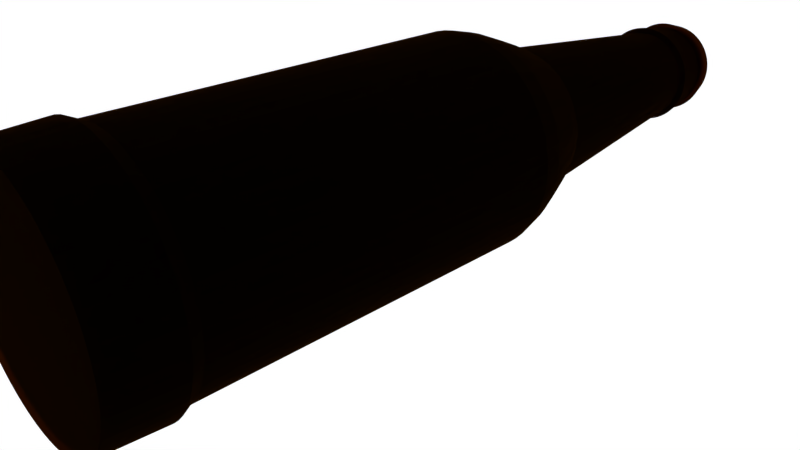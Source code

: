 # Source: beer_bottle.blend  (saved by Blender 2.75.0; exported with 4.5.12 LTS)
import bpy
from mathutils import Matrix  # noqa: F401  (used for matrix-valued properties, if any)

bpy.ops.wm.read_factory_settings(use_empty=True)
scene = bpy.context.scene
scene.name = 'Scene'

# ---- collections
col_collection_1 = bpy.data.collections.new('Collection 1'); scene.collection.children.link(col_collection_1)

# ---- materials (node trees are filled in below, after node groups)
mat_material = bpy.data.materials.new('Material')
mat_material.alpha_threshold = 0.0
mat_material.roughness = 0.5
mat_material.line_color = (0.0, 0.0, 0.0, 1.0)

# ---- material node trees
mat_material.use_nodes = True; mat_material.node_tree.nodes.clear()
_N = mat_material.node_tree.nodes; _L = mat_material.node_tree.links
n0 = _N.new('ShaderNodeOutputMaterial'); n0.name = 'Material Output'; n0.location = (710, 315)
n1 = _N.new('ShaderNodeBsdfGlass'); n1.name = 'Glass BSDF'; n1.location = (10, 300)
n1.distribution = 'BECKMANN'
n1.inputs[0].default_value = (0.1424, 0.04924, 0.002178, 1.0)
n1.inputs[1].default_value = 1.0
n1.inputs[2].default_value = 1.2
_L.new(n1.outputs[0], n0.inputs[0])
n0.is_active_output = True

# ---- world
world_world = bpy.data.worlds.new('World'); scene.world = world_world
world_world.use_nodes = True; world_world.node_tree.nodes.clear()
_N = world_world.node_tree.nodes; _L = world_world.node_tree.links
n0 = _N.new('ShaderNodeOutputWorld'); n0.name = 'World Output'; n0.location = (300, 300)
n1 = _N.new('ShaderNodeBackground'); n1.name = 'Background'; n1.location = (10, 300)
n1.inputs[0].default_value = (1.0, 1.0, 1.0, 1.0)
_L.new(n1.outputs[0], n0.inputs[0])
n0.is_active_output = True
world_world.color = (0.05088, 0.05088, 0.05088)
world_world.use_sun_shadow = False
world_world.sun_shadow_jitter_overblur = 0.0
world_world.cycles.sampling_method = 'MANUAL'
world_world.cycles.sample_map_resolution = 256

# ---- cameras
cam_camera = bpy.data.cameras.new('Camera')
cam_camera.clip_end = 100.0
cam_camera.lens = 35.0
cam_camera.sensor_width = 32.0
cam_camera.sensor_height = 18.0
cam_camera.ortho_scale = 7.314
cam_camera.dof.focus_distance = 0.0

# ---- lights
light_lamp = bpy.data.lights.new('Lamp', 'POINT')
light_lamp.transmission_factor = 0.0
light_lamp.cutoff_distance = 30.0
light_lamp.energy = 100.0
light_lamp.shadow_buffer_clip_start = 1.001
light_lamp.shadow_soft_size = 0.1
light_lamp.shadow_maximum_resolution = 0.006
light_lamp.use_absolute_resolution = True
light_lamp.cycles.use_multiple_importance_sampling = False

# ---- meshes
me_cylinder_002 = bpy.data.meshes.new('Cylinder.002')
me_cylinder_002.from_pydata([(-3.534e-07, 0.411, -3.479), (2.778e-08, 1.047, 1.36), (0.04029, 0.409, -3.479), (0.1026, 1.042, 1.36), (0.08019, 0.4031, -3.479), (0.2042, 1.027, 1.36), (0.1193, 0.3933, -3.479), (0.3038, 1.002, 1.36), (0.1573, 0.3797, -3.479), (0.4005, 0.967, 1.36), (0.1938, 0.3625, -3.479), (0.4934, 0.9231, 1.36), (0.2284, 0.3418, -3.479), (0.5815, 0.8703, 1.36), (0.2608, 0.3177, -3.479), (0.664, 0.8091, 1.36), (0.2906, 0.2906, -3.479), (0.7401, 0.7401, 1.36), (0.3177, 0.2608, -3.479), (0.8091, 0.664, 1.36), (0.3418, 0.2284, -3.479), (0.8703, 0.5815, 1.36), (0.3625, 0.1938, -3.479), (0.9231, 0.4934, 1.36), (0.3797, 0.1573, -3.479), (0.967, 0.4005, 1.36), (0.3933, 0.1193, -3.479), (1.002, 0.3038, 1.36), (0.4031, 0.08019, -3.479), (1.027, 0.2042, 1.36), (0.409, 0.04029, -3.479), (1.042, 0.1026, 1.36), (0.411, 7.821e-08, -3.479), (1.047, -2.012e-07, 1.36), (0.409, -0.04029, -3.479), (1.042, -0.1026, 1.36), (0.4031, -0.08019, -3.479), (1.027, -0.2042, 1.36), (0.3933, -0.1193, -3.479), (1.002, -0.3038, 1.36), (0.3797, -0.1573, -3.479), (0.967, -0.4005, 1.36), (0.3625, -0.1938, -3.479), (0.9231, -0.4934, 1.36), (0.3418, -0.2284, -3.479), (0.8703, -0.5815, 1.36), (0.3177, -0.2608, -3.479), (0.8091, -0.664, 1.36), (0.2906, -0.2906, -3.479), (0.7401, -0.7401, 1.36), (0.2608, -0.3177, -3.479), (0.664, -0.8091, 1.36), (0.2284, -0.3418, -3.479), (0.5815, -0.8703, 1.36), (0.1938, -0.3625, -3.479), (0.4934, -0.9231, 1.36), (0.1573, -0.3797, -3.479), (0.4005, -0.967, 1.36), (0.1193, -0.3933, -3.479), (0.3038, -1.002, 1.36), (0.08019, -0.4031, -3.479), (0.2042, -1.027, 1.36), (0.04029, -0.409, -3.479), (0.1026, -1.042, 1.36), (-6.833e-07, -0.411, -3.479), (-8.123e-07, -1.047, 1.36), (-0.04029, -0.409, -3.479), (-0.1026, -1.042, 1.36), (-0.08019, -0.4031, -3.479), (-0.2042, -1.027, 1.36), (-0.1193, -0.3933, -3.479), (-0.3038, -1.002, 1.36), (-0.1573, -0.3797, -3.479), (-0.4005, -0.967, 1.36), (-0.1938, -0.3625, -3.479), (-0.4934, -0.9231, 1.36), (-0.2284, -0.3418, -3.479), (-0.5815, -0.8703, 1.36), (-0.2608, -0.3177, -3.479), (-0.664, -0.8091, 1.36), (-0.2906, -0.2906, -3.479), (-0.7401, -0.7401, 1.36), (-0.3177, -0.2608, -3.479), (-0.8091, -0.664, 1.36), (-0.3418, -0.2284, -3.479), (-0.8703, -0.5815, 1.36), (-0.3625, -0.1938, -3.479), (-0.9231, -0.4934, 1.36), (-0.3797, -0.1573, -3.479), (-0.967, -0.4005, 1.36), (-0.3933, -0.1193, -3.479), (-1.002, -0.3038, 1.36), (-0.4031, -0.08019, -3.479), (-1.027, -0.2042, 1.36), (-0.409, -0.04029, -3.479), (-1.042, -0.1026, 1.36), (-0.411, -4.592e-08, -3.479), (-1.047, -5.173e-07, 1.36), (-0.409, 0.04029, -3.479), (-1.042, 0.1026, 1.36), (-0.4031, 0.08019, -3.479), (-1.027, 0.2042, 1.36), (-0.3933, 0.1193, -3.479), (-1.002, 0.3038, 1.36), (-0.3797, 0.1573, -3.479), (-0.967, 0.4005, 1.36), (-0.3625, 0.1938, -3.479), (-0.9231, 0.4934, 1.36), (-0.3418, 0.2284, -3.479), (-0.8703, 0.5815, 1.36), (-0.3177, 0.2608, -3.479), (-0.8091, 0.664, 1.36), (-0.2906, 0.2906, -3.479), (-0.7401, 0.7401, 1.36), (-0.2608, 0.3177, -3.479), (-0.664, 0.8091, 1.36), (-0.2284, 0.3418, -3.479), (-0.5815, 0.8702, 1.36), (-0.1938, 0.3625, -3.479), (-0.4934, 0.9231, 1.36), (-0.1573, 0.3797, -3.479), (-0.4005, 0.967, 1.36), (-0.1193, 0.3933, -3.479), (-0.3038, 1.002, 1.36), (-0.08019, 0.4031, -3.479), (-0.2042, 1.027, 1.36), (-0.04029, 0.409, -3.479), (-0.1026, 1.042, 1.36), (4.25e-10, 1.002, 0.9633), (0.09823, 0.9974, 0.9633), (0.1955, 0.9829, 0.9633), (0.2909, 0.959, 0.9633), (0.3835, 0.9259, 0.9633), (0.4724, 0.8839, 0.9633), (0.5568, 0.8333, 0.9633), (0.6358, 0.7747, 0.9633), (0.7087, 0.7087, 0.9633), (0.7747, 0.6358, 0.9633), (0.8333, 0.5568, 0.9633), (0.8839, 0.4724, 0.9633), (0.9259, 0.3835, 0.9633), (0.959, 0.2909, 0.9633), (0.9829, 0.1955, 0.9633), (0.9974, 0.09823, 0.9633), (1.002, -1.992e-07, 0.9633), (0.9974, -0.09823, 0.9633), (0.9829, -0.1955, 0.9633), (0.959, -0.2909, 0.9633), (0.9259, -0.3835, 0.9633), (0.8839, -0.4724, 0.9633), (0.8333, -0.5568, 0.9633), (0.7747, -0.6358, 0.9633), (0.7087, -0.7087, 0.9633), (0.6358, -0.7747, 0.9633), (0.5568, -0.8333, 0.9633), (0.4724, -0.8839, 0.9633), (0.3835, -0.9259, 0.9633), (0.2909, -0.959, 0.9633), (0.1955, -0.9829, 0.9633), (0.09823, -0.9974, 0.9633), (-8.04e-07, -1.002, 0.9633), (-0.09823, -0.9974, 0.9633), (-0.1955, -0.9829, 0.9633), (-0.2909, -0.959, 0.9633), (-0.3835, -0.9259, 0.9633), (-0.4724, -0.8839, 0.9633), (-0.5568, -0.8333, 0.9633), (-0.6358, -0.7747, 0.9633), (-0.7087, -0.7087, 0.9633), (-0.7747, -0.6358, 0.9633), (-0.8333, -0.5568, 0.9633), (-0.8839, -0.4724, 0.9633), (-0.9259, -0.3835, 0.9633), (-0.959, -0.2909, 0.9633), (-0.9829, -0.1955, 0.9633), (-0.9974, -0.09823, 0.9633), (-1.002, -5.019e-07, 0.9633), (-0.9974, 0.09823, 0.9633), (-0.9829, 0.1955, 0.9633), (-0.959, 0.2909, 0.9633), (-0.9259, 0.3835, 0.9633), (-0.8839, 0.4724, 0.9633), (-0.8333, 0.5568, 0.9633), (-0.7747, 0.6358, 0.9633), (-0.7087, 0.7087, 0.9633), (-0.6358, 0.7747, 0.9633), (-0.5568, 0.8333, 0.9633), (-0.4724, 0.8838, 0.9633), (-0.3835, 0.9259, 0.9633), (-0.2909, 0.959, 0.9633), (-0.1955, 0.9829, 0.9633), (-0.09824, 0.9974, 0.9633), (3.661e-08, 1.062, 1.037), (0.1041, 1.057, 1.037), (0.2072, 1.042, 1.037), (0.3083, 1.016, 1.037), (0.4065, 0.9813, 1.037), (0.5007, 0.9367, 1.037), (0.5901, 0.8831, 1.037), (0.6738, 0.821, 1.037), (0.751, 0.751, 1.037), (0.821, 0.6738, 1.037), (0.8831, 0.5901, 1.037), (0.9367, 0.5007, 1.037), (0.9813, 0.4065, 1.037), (1.016, 0.3083, 1.037), (1.042, 0.2072, 1.037), (1.057, 0.1041, 1.037), (1.062, -1.938e-07, 1.037), (1.057, -0.1041, 1.037), (1.042, -0.2072, 1.037), (1.016, -0.3083, 1.037), (0.9813, -0.4065, 1.037), (0.9367, -0.5007, 1.037), (0.8831, -0.5901, 1.037), (0.821, -0.6738, 1.037), (0.751, -0.751, 1.037), (0.6738, -0.821, 1.037), (0.5901, -0.8831, 1.037), (0.5007, -0.9367, 1.037), (0.4065, -0.9813, 1.037), (0.3083, -1.016, 1.037), (0.2072, -1.042, 1.037), (0.1041, -1.057, 1.037), (-8.159e-07, -1.062, 1.037), (-0.1041, -1.057, 1.037), (-0.2072, -1.042, 1.037), (-0.3083, -1.016, 1.037), (-0.4065, -0.9813, 1.037), (-0.5007, -0.9367, 1.037), (-0.5901, -0.8831, 1.037), (-0.6738, -0.821, 1.037), (-0.751, -0.751, 1.037), (-0.821, -0.6738, 1.037), (-0.8831, -0.5901, 1.037), (-0.9367, -0.5007, 1.037), (-0.9813, -0.4065, 1.037), (-1.016, -0.3083, 1.037), (-1.042, -0.2072, 1.037), (-1.057, -0.1041, 1.037), (-1.062, -5.145e-07, 1.037), (-1.057, 0.1041, 1.037), (-1.042, 0.2072, 1.037), (-1.016, 0.3083, 1.037), (-0.9813, 0.4065, 1.037), (-0.9367, 0.5007, 1.037), (-0.8831, 0.5901, 1.037), (-0.821, 0.6738, 1.037), (-0.751, 0.751, 1.037), (-0.6738, 0.821, 1.037), (-0.5901, 0.8831, 1.037), (-0.5007, 0.9367, 1.037), (-0.4065, 0.9813, 1.037), (-0.3083, 1.016, 1.037), (-0.2072, 1.042, 1.037), (-0.1041, 1.057, 1.037), (0.07457, 0.7572, -1.582), (0.1484, 0.7462, -1.582), (0.2209, 0.7281, -1.582), (0.2912, 0.7029, -1.582), (0.3587, 0.671, -1.582), (0.4227, 0.6326, -1.582), (0.4827, 0.5881, -1.582), (0.538, 0.538, -1.582), (0.5881, 0.4827, -1.582), (0.6326, 0.4227, -1.582), (0.671, 0.3587, -1.582), (0.7029, 0.2912, -1.582), (0.7281, 0.2209, -1.582), (0.7462, 0.1484, -1.582), (0.7572, 0.07457, -1.582), (0.7608, -9.803e-08, -1.582), (0.7572, -0.07457, -1.582), (0.7462, -0.1484, -1.582), (0.7281, -0.2209, -1.582), (0.7029, -0.2912, -1.582), (0.671, -0.3587, -1.582), (0.6326, -0.4227, -1.582), (0.5881, -0.4827, -1.582), (0.538, -0.538, -1.582), (0.4827, -0.5881, -1.582), (0.4227, -0.6326, -1.582), (0.3587, -0.671, -1.582), (0.2912, -0.7029, -1.582), (0.2209, -0.7281, -1.582), (0.1484, -0.7462, -1.582), (0.07457, -0.7572, -1.582), (-7.518e-07, -0.7608, -1.582), (-0.07458, -0.7572, -1.582), (-0.1484, -0.7462, -1.582), (-0.2209, -0.7281, -1.582), (-0.2912, -0.7029, -1.582), (-0.3587, -0.671, -1.582), (-0.4227, -0.6326, -1.582), (-0.4827, -0.5881, -1.582), (-0.538, -0.538, -1.582), (-0.5881, -0.4827, -1.582), (-0.6326, -0.4227, -1.582), (-0.671, -0.3587, -1.582), (-0.7029, -0.2912, -1.582), (-0.7281, -0.2209, -1.582), (-0.7462, -0.1484, -1.582), (-0.7572, -0.07457, -1.582), (-0.7608, -3.278e-07, -1.582), (-0.7572, 0.07457, -1.582), (-0.7462, 0.1484, -1.582), (-0.7281, 0.2209, -1.582), (-0.7029, 0.2912, -1.582), (-0.671, 0.3587, -1.582), (-0.6326, 0.4227, -1.582), (-0.5881, 0.4827, -1.582), (-0.538, 0.538, -1.582), (-0.4827, 0.5881, -1.582), (-0.4227, 0.6326, -1.582), (-0.3587, 0.671, -1.582), (-0.2912, 0.7029, -1.582), (-0.2209, 0.7281, -1.582), (-0.1484, 0.7462, -1.582), (-0.07458, 0.7572, -1.582), (-1.411e-07, 0.7608, -1.582), (-8.369e-08, 0.8479, -1.446), (0.08311, 0.8438, -1.446), (0.1654, 0.8316, -1.446), (0.2461, 0.8114, -1.446), (0.3245, 0.7834, -1.446), (0.3997, 0.7478, -1.446), (0.4711, 0.705, -1.446), (0.5379, 0.6554, -1.446), (0.5996, 0.5996, -1.446), (0.6554, 0.5379, -1.446), (0.705, 0.4711, -1.446), (0.7478, 0.3997, -1.446), (0.7834, 0.3245, -1.446), (0.8114, 0.2461, -1.446), (0.8316, 0.1654, -1.446), (0.8438, 0.08311, -1.446), (0.8479, -9.997e-08, -1.446), (0.8438, -0.08311, -1.446), (0.8316, -0.1654, -1.446), (0.8114, -0.2461, -1.446), (0.7834, -0.3245, -1.446), (0.7478, -0.3997, -1.446), (0.705, -0.4711, -1.446), (0.6554, -0.5379, -1.446), (0.5996, -0.5996, -1.446), (0.5379, -0.6554, -1.446), (0.4711, -0.705, -1.446), (0.3997, -0.7478, -1.446), (0.3245, -0.7834, -1.446), (0.2461, -0.8114, -1.446), (0.1654, -0.8316, -1.446), (0.08311, -0.8438, -1.446), (-7.643e-07, -0.8479, -1.446), (-0.08311, -0.8438, -1.446), (-0.1654, -0.8316, -1.446), (-0.2461, -0.8114, -1.446), (-0.3245, -0.7834, -1.446), (-0.3997, -0.7478, -1.446), (-0.4711, -0.705, -1.446), (-0.5379, -0.6554, -1.446), (-0.5996, -0.5996, -1.446), (-0.6554, -0.5379, -1.446), (-0.705, -0.4711, -1.446), (-0.7478, -0.3997, -1.446), (-0.7834, -0.3245, -1.446), (-0.8114, -0.2461, -1.446), (-0.8316, -0.1654, -1.446), (-0.8438, -0.08311, -1.446), (-0.8479, -3.56e-07, -1.446), (-0.8438, 0.08311, -1.446), (-0.8316, 0.1654, -1.446), (-0.8114, 0.2461, -1.446), (-0.7834, 0.3245, -1.446), (-0.7478, 0.3997, -1.446), (-0.705, 0.4711, -1.446), (-0.6554, 0.5379, -1.446), (-0.5996, 0.5996, -1.446), (-0.5379, 0.6554, -1.446), (-0.4711, 0.705, -1.446), (-0.3997, 0.7478, -1.446), (-0.3245, 0.7834, -1.446), (-0.2461, 0.8114, -1.446), (-0.1654, 0.8316, -1.446), (-0.08311, 0.8438, -1.446), (-3.411e-08, 0.926, -1.318), (0.09077, 0.9216, -1.318), (0.1807, 0.9082, -1.318), (0.2688, 0.8862, -1.318), (0.3544, 0.8555, -1.318), (0.4365, 0.8167, -1.318), (0.5145, 0.77, -1.318), (0.5875, 0.7158, -1.318), (0.6548, 0.6548, -1.318), (0.7158, 0.5875, -1.318), (0.77, 0.5145, -1.318), (0.8167, 0.4365, -1.318), (0.8555, 0.3544, -1.318), (0.8862, 0.2688, -1.318), (0.9082, 0.1807, -1.318), (0.9216, 0.09077, -1.318), (0.926, -1.006e-07, -1.318), (0.9216, -0.09077, -1.318), (0.9082, -0.1807, -1.318), (0.8862, -0.2688, -1.318), (0.8555, -0.3544, -1.318), (0.8167, -0.4365, -1.318), (0.77, -0.5145, -1.318), (0.7158, -0.5875, -1.318), (0.6548, -0.6548, -1.318), (0.5875, -0.7158, -1.318), (0.5145, -0.77, -1.318), (0.4365, -0.8167, -1.318), (0.3544, -0.8555, -1.318), (0.2688, -0.8862, -1.318), (0.1807, -0.9082, -1.318), (0.09077, -0.9216, -1.318), (-7.774e-07, -0.926, -1.318), (-0.09077, -0.9216, -1.318), (-0.1807, -0.9082, -1.318), (-0.2688, -0.8862, -1.318), (-0.3544, -0.8555, -1.318), (-0.4365, -0.8167, -1.318), (-0.5145, -0.77, -1.318), (-0.5875, -0.7158, -1.318), (-0.6548, -0.6548, -1.318), (-0.7158, -0.5875, -1.318), (-0.77, -0.5145, -1.318), (-0.8167, -0.4365, -1.318), (-0.8555, -0.3544, -1.318), (-0.8862, -0.2688, -1.318), (-0.9082, -0.1807, -1.318), (-0.9216, -0.09077, -1.318), (-0.926, -3.803e-07, -1.318), (-0.9216, 0.09077, -1.318), (-0.9082, 0.1807, -1.318), (-0.8862, 0.2688, -1.318), (-0.8555, 0.3544, -1.318), (-0.8167, 0.4365, -1.318), (-0.77, 0.5145, -1.318), (-0.7158, 0.5875, -1.318), (-0.6548, 0.6548, -1.318), (-0.5875, 0.7158, -1.318), (-0.5145, 0.77, -1.318), (-0.4365, 0.8167, -1.318), (-0.3544, 0.8555, -1.318), (-0.2688, 0.8862, -1.318), (-0.1807, 0.9082, -1.318), (-0.09077, 0.9216, -1.318), (-6.382e-09, 0.9767, -1.189), (0.09573, 0.972, -1.189), (0.1905, 0.9579, -1.189), (0.2835, 0.9346, -1.189), (0.3738, 0.9023, -1.189), (0.4604, 0.8613, -1.189), (0.5426, 0.8121, -1.189), (0.6196, 0.755, -1.189), (0.6906, 0.6906, -1.189), (0.755, 0.6196, -1.189), (0.8121, 0.5426, -1.189), (0.8613, 0.4604, -1.189), (0.9023, 0.3738, -1.189), (0.9346, 0.2835, -1.189), (0.9579, 0.1905, -1.189), (0.972, 0.09573, -1.189), (0.9767, -1.051e-07, -1.189), (0.972, -0.09573, -1.189), (0.9579, -0.1905, -1.189), (0.9346, -0.2835, -1.189), (0.9023, -0.3738, -1.189), (0.8613, -0.4604, -1.189), (0.8121, -0.5426, -1.189), (0.755, -0.6196, -1.189), (0.6906, -0.6906, -1.189), (0.6196, -0.755, -1.189), (0.5426, -0.8121, -1.189), (0.4604, -0.8613, -1.189), (0.3738, -0.9023, -1.189), (0.2835, -0.9346, -1.189), (0.1905, -0.9579, -1.189), (0.09573, -0.972, -1.189), (-7.903e-07, -0.9767, -1.189), (-0.09573, -0.972, -1.189), (-0.1905, -0.9579, -1.189), (-0.2835, -0.9346, -1.189), (-0.3738, -0.9023, -1.189), (-0.4604, -0.8613, -1.189), (-0.5426, -0.8121, -1.189), (-0.6196, -0.755, -1.189), (-0.6906, -0.6906, -1.189), (-0.755, -0.6196, -1.189), (-0.8121, -0.5426, -1.189), (-0.8613, -0.4604, -1.189), (-0.9023, -0.3738, -1.189), (-0.9346, -0.2835, -1.189), (-0.9579, -0.1905, -1.189), (-0.972, -0.09573, -1.189), (-0.9767, -4.001e-07, -1.189), (-0.972, 0.09573, -1.189), (-0.9579, 0.1905, -1.189), (-0.9346, 0.2835, -1.189), (-0.9023, 0.3738, -1.189), (-0.8613, 0.4604, -1.189), (-0.8121, 0.5426, -1.189), (-0.755, 0.6196, -1.189), (-0.6906, 0.6906, -1.189), (-0.6196, 0.755, -1.189), (-0.5426, 0.8121, -1.189), (-0.4604, 0.8613, -1.189), (-0.3738, 0.9023, -1.189), (-0.2835, 0.9346, -1.189), (-0.1905, 0.9579, -1.189), (-0.09573, 0.972, -1.189), (0.06459, 0.6558, -1.715), (0.1286, 0.6463, -1.715), (0.1913, 0.6306, -1.715), (0.2522, 0.6088, -1.715), (0.3107, 0.5812, -1.715), (0.3661, 0.5479, -1.715), (0.4181, 0.5094, -1.715), (0.466, 0.466, -1.715), (0.5094, 0.4181, -1.715), (0.5479, 0.3661, -1.715), (0.5812, 0.3107, -1.715), (0.6088, 0.2522, -1.715), (0.6306, 0.1913, -1.715), (0.6463, 0.1286, -1.715), (0.6558, 0.06459, -1.715), (0.659, -9.894e-08, -1.715), (0.6558, -0.06459, -1.715), (0.6463, -0.1286, -1.715), (0.6306, -0.1913, -1.715), (0.6088, -0.2522, -1.715), (0.5812, -0.3107, -1.715), (0.5479, -0.3661, -1.715), (0.5094, -0.4181, -1.715), (0.466, -0.466, -1.715), (0.4181, -0.5094, -1.715), (0.3661, -0.5479, -1.715), (0.3107, -0.5812, -1.715), (0.2522, -0.6088, -1.715), (0.1913, -0.6306, -1.715), (0.1286, -0.6463, -1.715), (0.06459, -0.6558, -1.715), (-7.321e-07, -0.659, -1.715), (-0.06459, -0.6558, -1.715), (-0.1286, -0.6463, -1.715), (-0.1913, -0.6306, -1.715), (-0.2522, -0.6088, -1.715), (-0.3107, -0.5812, -1.715), (-0.3661, -0.5479, -1.715), (-0.4181, -0.5094, -1.715), (-0.466, -0.466, -1.715), (-0.5094, -0.4181, -1.715), (-0.5479, -0.3661, -1.715), (-0.5812, -0.3107, -1.715), (-0.6088, -0.2522, -1.715), (-0.6306, -0.1913, -1.715), (-0.6463, -0.1286, -1.715), (-0.6558, -0.06459, -1.715), (-0.659, -2.98e-07, -1.715), (-0.6558, 0.06459, -1.715), (-0.6463, 0.1286, -1.715), (-0.6306, 0.1913, -1.715), (-0.6088, 0.2522, -1.715), (-0.5812, 0.3107, -1.715), (-0.5479, 0.3661, -1.715), (-0.5094, 0.4181, -1.715), (-0.466, 0.466, -1.715), (-0.4181, 0.5094, -1.715), (-0.3661, 0.5479, -1.715), (-0.3107, 0.5812, -1.715), (-0.2522, 0.6088, -1.715), (-0.1913, 0.6306, -1.715), (-0.1286, 0.6463, -1.715), (-0.0646, 0.6558, -1.715), (-2.031e-07, 0.659, -1.715), (0.04159, 0.4223, -3.124), (0.08279, 0.4162, -3.124), (0.1232, 0.4061, -3.124), (0.1624, 0.3921, -3.124), (0.2, 0.3742, -3.124), (0.2358, 0.3528, -3.124), (0.2692, 0.328, -3.124), (0.3001, 0.3001, -3.124), (0.328, 0.2692, -3.124), (0.3528, 0.2358, -3.124), (0.3742, 0.2, -3.124), (0.3921, 0.1624, -3.124), (0.4061, 0.1232, -3.124), (0.4162, 0.08279, -3.124), (0.4223, 0.04159, -3.124), (0.4244, 3.77e-08, -3.124), (0.4223, -0.04159, -3.124), (0.4162, -0.08279, -3.124), (0.4061, -0.1232, -3.124), (0.3921, -0.1624, -3.124), (0.3742, -0.2, -3.124), (0.3528, -0.2358, -3.124), (0.328, -0.2692, -3.124), (0.3001, -0.3001, -3.124), (0.2692, -0.328, -3.124), (0.2358, -0.3528, -3.124), (0.2, -0.3742, -3.124), (0.1624, -0.3921, -3.124), (0.1232, -0.4061, -3.124), (0.08279, -0.4162, -3.124), (0.04159, -0.4223, -3.124), (-6.859e-07, -0.4244, -3.124), (-0.04159, -0.4223, -3.124), (-0.08279, -0.4162, -3.124), (-0.1232, -0.4061, -3.124), (-0.1624, -0.3921, -3.124), (-0.2, -0.3742, -3.124), (-0.2358, -0.3528, -3.124), (-0.2692, -0.328, -3.124), (-0.3001, -0.3001, -3.124), (-0.328, -0.2692, -3.124), (-0.3528, -0.2358, -3.124), (-0.3742, -0.2, -3.124), (-0.3921, -0.1624, -3.124), (-0.4061, -0.1232, -3.124), (-0.4162, -0.08279, -3.124), (-0.4223, -0.04159, -3.124), (-0.4244, -9.045e-08, -3.124), (-0.4223, 0.04159, -3.124), (-0.4162, 0.08279, -3.124), (-0.4061, 0.1232, -3.124), (-0.3921, 0.1624, -3.124), (-0.3743, 0.2, -3.124), (-0.3528, 0.2358, -3.124), (-0.328, 0.2692, -3.124), (-0.3001, 0.3001, -3.124), (-0.2692, 0.328, -3.124), (-0.2358, 0.3528, -3.124), (-0.2, 0.3742, -3.124), (-0.1624, 0.3921, -3.124), (-0.1232, 0.4061, -3.124), (-0.08279, 0.4162, -3.124), (-0.0416, 0.4223, -3.124), (-3.453e-07, 0.4244, -3.124), (0.046, 0.4671, -3.15), (0.09156, 0.4603, -3.15), (0.1362, 0.4491, -3.15), (0.1796, 0.4336, -3.15), (0.2212, 0.4139, -3.15), (0.2607, 0.3902, -3.15), (0.2977, 0.3628, -3.15), (0.3319, 0.3319, -3.15), (0.3628, 0.2977, -3.15), (0.3902, 0.2607, -3.15), (0.4139, 0.2212, -3.15), (0.4336, 0.1796, -3.15), (0.4491, 0.1362, -3.15), (0.4603, 0.09156, -3.15), (0.4671, 0.046, -3.15), (0.4693, 4.458e-08, -3.15), (0.4671, -0.046, -3.15), (0.4603, -0.09156, -3.15), (0.4491, -0.1362, -3.15), (0.4336, -0.1796, -3.15), (0.4139, -0.2212, -3.15), (0.3902, -0.2607, -3.15), (0.3628, -0.2977, -3.15), (0.3319, -0.3319, -3.15), (0.2977, -0.3628, -3.15), (0.2607, -0.3902, -3.15), (0.2212, -0.4139, -3.15), (0.1796, -0.4336, -3.15), (0.1362, -0.4491, -3.15), (0.09156, -0.4603, -3.15), (0.046, -0.4671, -3.15), (-6.937e-07, -0.4693, -3.15), (-0.046, -0.4671, -3.15), (-0.09156, -0.4603, -3.15), (-0.1362, -0.4491, -3.15), (-0.1796, -0.4336, -3.15), (-0.2212, -0.4139, -3.15), (-0.2607, -0.3902, -3.15), (-0.2977, -0.3628, -3.15), (-0.3319, -0.3319, -3.15), (-0.3628, -0.2977, -3.15), (-0.3902, -0.2607, -3.15), (-0.4139, -0.2212, -3.15), (-0.4336, -0.1796, -3.15), (-0.4491, -0.1362, -3.15), (-0.4603, -0.09156, -3.15), (-0.4671, -0.046, -3.15), (-0.4693, -9.716e-08, -3.15), (-0.4671, 0.046, -3.15), (-0.4603, 0.09156, -3.15), (-0.4491, 0.1362, -3.15), (-0.4336, 0.1796, -3.15), (-0.4139, 0.2212, -3.15), (-0.3902, 0.2607, -3.15), (-0.3628, 0.2977, -3.15), (-0.3319, 0.3319, -3.15), (-0.2977, 0.3628, -3.15), (-0.2607, 0.3902, -3.15), (-0.2212, 0.4139, -3.15), (-0.1796, 0.4336, -3.15), (-0.1362, 0.4491, -3.15), (-0.09156, 0.4603, -3.15), (-0.046, 0.4671, -3.15), (-3.17e-07, 0.4693, -3.15), (0.04005, 0.4066, -3.387), (0.07971, 0.4008, -3.387), (0.1186, 0.391, -3.387), (0.1564, 0.3775, -3.387), (0.1926, 0.3604, -3.387), (0.227, 0.3397, -3.387), (0.2592, 0.3159, -3.387), (0.2889, 0.2889, -3.387), (0.3159, 0.2592, -3.387), (0.3397, 0.227, -3.387), (0.3604, 0.1926, -3.387), (0.3775, 0.1564, -3.387), (0.391, 0.1186, -3.387), (0.4008, 0.07971, -3.387), (0.4066, 0.04005, -3.387), (0.4086, 6.744e-08, -3.387), (0.4066, -0.04005, -3.387), (0.4008, -0.07971, -3.387), (0.391, -0.1186, -3.387), (0.3775, -0.1564, -3.387), (0.3604, -0.1926, -3.387), (0.3397, -0.227, -3.387), (0.3159, -0.2592, -3.387), (0.2889, -0.2889, -3.387), (0.2592, -0.3159, -3.387), (0.227, -0.3397, -3.387), (0.1926, -0.3604, -3.387), (0.1564, -0.3775, -3.387), (0.1186, -0.391, -3.387), (0.07971, -0.4008, -3.387), (0.04005, -0.4066, -3.387), (-6.827e-07, -0.4086, -3.387), (-0.04005, -0.4066, -3.387), (-0.07972, -0.4008, -3.387), (-0.1186, -0.391, -3.387), (-0.1564, -0.3775, -3.387), (-0.1926, -0.3604, -3.387), (-0.227, -0.3397, -3.387), (-0.2592, -0.3159, -3.387), (-0.2889, -0.2889, -3.387), (-0.3159, -0.2592, -3.387), (-0.3397, -0.227, -3.387), (-0.3604, -0.1926, -3.387), (-0.3775, -0.1564, -3.387), (-0.391, -0.1186, -3.387), (-0.4008, -0.07971, -3.387), (-0.4066, -0.04005, -3.387), (-0.4086, -5.596e-08, -3.387), (-0.4066, 0.04005, -3.387), (-0.4008, 0.07971, -3.387), (-0.391, 0.1186, -3.387), (-0.3775, 0.1564, -3.387), (-0.3604, 0.1926, -3.387), (-0.3397, 0.227, -3.387), (-0.3159, 0.2592, -3.387), (-0.2889, 0.2889, -3.387), (-0.2592, 0.3159, -3.387), (-0.227, 0.3397, -3.387), (-0.1926, 0.3604, -3.387), (-0.1564, 0.3775, -3.387), (-0.1186, 0.391, -3.387), (-0.07972, 0.4008, -3.387), (-0.04005, 0.4066, -3.387), (-3.547e-07, 0.4086, -3.387), (0.04364, 0.4431, -3.412), (0.08686, 0.4367, -3.412), (0.1292, 0.426, -3.412), (0.1704, 0.4113, -3.412), (0.2099, 0.3926, -3.412), (0.2473, 0.3702, -3.412), (0.2824, 0.3442, -3.412), (0.3148, 0.3148, -3.412), (0.3442, 0.2824, -3.412), (0.3702, 0.2473, -3.412), (0.3926, 0.2099, -3.412), (0.4113, 0.1704, -3.412), (0.426, 0.1292, -3.412), (0.4367, 0.08686, -3.412), (0.4431, 0.04364, -3.412), (0.4452, 7.4e-08, -3.412), (0.4431, -0.04364, -3.412), (0.4367, -0.08686, -3.412), (0.426, -0.1292, -3.412), (0.4113, -0.1704, -3.412), (0.3926, -0.2099, -3.412), (0.3702, -0.2473, -3.412), (0.3442, -0.2824, -3.412), (0.3148, -0.3148, -3.412), (0.2824, -0.3442, -3.412), (0.2473, -0.3702, -3.412), (0.2099, -0.3926, -3.412), (0.1704, -0.4113, -3.412), (0.1292, -0.426, -3.412), (0.08686, -0.4367, -3.412), (0.04364, -0.4431, -3.412), (-6.867e-07, -0.4452, -3.412), (-0.04364, -0.4431, -3.412), (-0.08686, -0.4367, -3.412), (-0.1292, -0.426, -3.412), (-0.1704, -0.4113, -3.412), (-0.2099, -0.3926, -3.412), (-0.2473, -0.3702, -3.412), (-0.2824, -0.3442, -3.412), (-0.3148, -0.3148, -3.412), (-0.3442, -0.2824, -3.412), (-0.3702, -0.2473, -3.412), (-0.3926, -0.2099, -3.412), (-0.4113, -0.1704, -3.412), (-0.426, -0.1292, -3.412), (-0.4367, -0.08686, -3.412), (-0.4431, -0.04364, -3.412), (-0.4452, -6.045e-08, -3.412), (-0.4431, 0.04364, -3.412), (-0.4367, 0.08686, -3.412), (-0.426, 0.1292, -3.412), (-0.4113, 0.1704, -3.412), (-0.3926, 0.2099, -3.412), (-0.3702, 0.2473, -3.412), (-0.3442, 0.2824, -3.412), (-0.3148, 0.3148, -3.412), (-0.2824, 0.3442, -3.412), (-0.2473, 0.3702, -3.412), (-0.2099, 0.3926, -3.412), (-0.1704, 0.4113, -3.412), (-0.1292, 0.426, -3.412), (-0.08686, 0.4367, -3.412), (-0.04364, 0.4431, -3.412), (-3.293e-07, 0.4452, -3.412), (-3.534e-07, 0.411, -3.479), (0.04029, 0.409, -3.479), (0.1026, 1.042, 1.36), (2.778e-08, 1.047, 1.36), (3.661e-08, 1.062, 1.037), (0.04364, 0.4431, -3.412), (0.08019, 0.4031, -3.479), (0.2042, 1.027, 1.36), (0.08686, 0.4367, -3.412), (0.1193, 0.3933, -3.479), (0.3038, 1.002, 1.36), (0.1292, 0.426, -3.412), (0.1573, 0.3797, -3.479), (0.4005, 0.967, 1.36), (0.1704, 0.4113, -3.412), (0.1938, 0.3625, -3.479), (0.4934, 0.9231, 1.36), (0.2099, 0.3926, -3.412), (0.2284, 0.3418, -3.479), (0.5815, 0.8703, 1.36), (0.2473, 0.3702, -3.412), (0.2608, 0.3177, -3.479), (0.664, 0.8091, 1.36), (0.2824, 0.3442, -3.412), (0.2906, 0.2906, -3.479), (0.7401, 0.7401, 1.36), (0.3148, 0.3148, -3.412), (0.3177, 0.2608, -3.479), (0.8091, 0.664, 1.36), (0.3442, 0.2824, -3.412), (0.3418, 0.2284, -3.479), (0.8703, 0.5815, 1.36), (0.3702, 0.2473, -3.412), (0.3625, 0.1938, -3.479), (0.9231, 0.4934, 1.36), (0.3926, 0.2099, -3.412), (0.3797, 0.1573, -3.479), (0.967, 0.4005, 1.36), (0.4113, 0.1704, -3.412), (0.3933, 0.1193, -3.479), (1.002, 0.3038, 1.36), (0.426, 0.1292, -3.412), (0.4031, 0.08019, -3.479), (1.027, 0.2042, 1.36), (0.4367, 0.08686, -3.412), (0.409, 0.04029, -3.479), (1.042, 0.1026, 1.36), (0.4431, 0.04364, -3.412), (0.411, 7.821e-08, -3.479), (1.047, -2.012e-07, 1.36), (0.4452, 7.4e-08, -3.412), (0.409, -0.04029, -3.479), (1.042, -0.1026, 1.36), (0.4431, -0.04364, -3.412), (0.4031, -0.08019, -3.479), (1.027, -0.2042, 1.36), (0.4367, -0.08686, -3.412), (0.3933, -0.1193, -3.479), (1.002, -0.3038, 1.36), (0.426, -0.1292, -3.412), (0.3797, -0.1573, -3.479), (0.967, -0.4005, 1.36), (0.4113, -0.1704, -3.412), (0.3625, -0.1938, -3.479), (0.9231, -0.4934, 1.36), (0.3926, -0.2099, -3.412), (0.3418, -0.2284, -3.479), (0.8703, -0.5815, 1.36), (0.3702, -0.2473, -3.412), (0.3177, -0.2608, -3.479), (0.8091, -0.664, 1.36), (0.3442, -0.2824, -3.412), (0.2906, -0.2906, -3.479), (0.7401, -0.7401, 1.36), (0.3148, -0.3148, -3.412), (0.2608, -0.3177, -3.479), (0.664, -0.8091, 1.36), (0.2824, -0.3442, -3.412), (0.2284, -0.3418, -3.479), (0.5815, -0.8703, 1.36), (0.2473, -0.3702, -3.412), (0.1938, -0.3625, -3.479), (0.4934, -0.9231, 1.36), (0.2099, -0.3926, -3.412), (0.1573, -0.3797, -3.479), (0.4005, -0.967, 1.36), (0.1704, -0.4113, -3.412), (0.1193, -0.3933, -3.479), (0.3038, -1.002, 1.36), (0.1292, -0.426, -3.412), (0.08019, -0.4031, -3.479), (0.2042, -1.027, 1.36), (0.08686, -0.4367, -3.412), (0.04029, -0.409, -3.479), (0.1026, -1.042, 1.36), (0.04364, -0.4431, -3.412), (-6.833e-07, -0.411, -3.479), (-8.123e-07, -1.047, 1.36), (-6.867e-07, -0.4452, -3.412), (-0.04029, -0.409, -3.479), (-0.1026, -1.042, 1.36), (-0.04364, -0.4431, -3.412), (-0.08019, -0.4031, -3.479), (-0.2042, -1.027, 1.36), (-0.08686, -0.4367, -3.412), (-0.1193, -0.3933, -3.479), (-0.3038, -1.002, 1.36), (-0.1292, -0.426, -3.412), (-0.1573, -0.3797, -3.479), (-0.4005, -0.967, 1.36), (-0.1704, -0.4113, -3.412), (-0.1938, -0.3625, -3.479), (-0.4934, -0.9231, 1.36), (-0.2099, -0.3926, -3.412), (-0.2284, -0.3418, -3.479), (-0.5815, -0.8703, 1.36), (-0.2473, -0.3702, -3.412), (-0.2608, -0.3177, -3.479), (-0.664, -0.8091, 1.36), (-0.2824, -0.3442, -3.412), (-0.2906, -0.2906, -3.479), (-0.7401, -0.7401, 1.36), (-0.3148, -0.3148, -3.412), (-0.3177, -0.2608, -3.479), (-0.8091, -0.664, 1.36), (-0.3442, -0.2824, -3.412), (-0.3418, -0.2284, -3.479), (-0.8703, -0.5815, 1.36), (-0.3702, -0.2473, -3.412), (-0.3625, -0.1938, -3.479), (-0.9231, -0.4934, 1.36), (-0.3926, -0.2099, -3.412), (-0.3797, -0.1573, -3.479), (-0.967, -0.4005, 1.36), (-0.4113, -0.1704, -3.412), (-0.3933, -0.1193, -3.479), (-1.002, -0.3038, 1.36), (-0.426, -0.1292, -3.412), (-0.4031, -0.08019, -3.479), (-1.027, -0.2042, 1.36), (-0.4367, -0.08686, -3.412), (-0.409, -0.04029, -3.479), (-1.042, -0.1026, 1.36), (-0.4431, -0.04364, -3.412), (-0.411, -4.592e-08, -3.479), (-1.047, -5.173e-07, 1.36), (-0.4452, -6.045e-08, -3.412), (-0.409, 0.04029, -3.479), (-1.042, 0.1026, 1.36), (-0.4431, 0.04364, -3.412), (-0.4031, 0.08019, -3.479), (-1.027, 0.2042, 1.36), (-0.4367, 0.08686, -3.412), (-0.3933, 0.1193, -3.479), (-1.002, 0.3038, 1.36), (-0.426, 0.1292, -3.412), (-0.3797, 0.1573, -3.479), (-0.967, 0.4005, 1.36), (-0.4113, 0.1704, -3.412), (-0.3625, 0.1938, -3.479), (-0.9231, 0.4934, 1.36), (-0.3926, 0.2099, -3.412), (-0.3418, 0.2284, -3.479), (-0.8703, 0.5815, 1.36), (-0.3702, 0.2473, -3.412), (-0.3177, 0.2608, -3.479), (-0.8091, 0.664, 1.36), (-0.3442, 0.2824, -3.412), (-0.2906, 0.2906, -3.479), (-0.7401, 0.7401, 1.36), (-0.3148, 0.3148, -3.412), (-0.2608, 0.3177, -3.479), (-0.664, 0.8091, 1.36), (-0.2824, 0.3442, -3.412), (-0.2284, 0.3418, -3.479), (-0.5815, 0.8702, 1.36), (-0.2473, 0.3702, -3.412), (-0.1938, 0.3625, -3.479), (-0.4934, 0.9231, 1.36), (-0.2099, 0.3926, -3.412), (-0.1573, 0.3797, -3.479), (-0.4005, 0.967, 1.36), (-0.1704, 0.4113, -3.412), (-0.1193, 0.3933, -3.479), (-0.3038, 1.002, 1.36), (-0.1292, 0.426, -3.412), (-0.08019, 0.4031, -3.479), (-0.2042, 1.027, 1.36), (-0.08686, 0.4367, -3.412), (-0.04029, 0.409, -3.479), (-0.1026, 1.042, 1.36), (-0.04364, 0.4431, -3.412), (-6.382e-09, 0.9767, -1.189), (4.25e-10, 1.002, 0.9633), (0.1041, 1.057, 1.037), (0.09823, 0.9974, 0.9633), (0.2072, 1.042, 1.037), (0.1955, 0.9829, 0.9633), (0.3083, 1.016, 1.037), (0.2909, 0.959, 0.9633), (0.4065, 0.9813, 1.037), (0.3835, 0.9259, 0.9633), (0.5007, 0.9367, 1.037), (0.4724, 0.8839, 0.9633), (0.5901, 0.8831, 1.037), (0.5568, 0.8333, 0.9633), (0.6738, 0.821, 1.037), (0.6358, 0.7747, 0.9633), (0.751, 0.751, 1.037), (0.7087, 0.7087, 0.9633), (0.821, 0.6738, 1.037), (0.7747, 0.6358, 0.9633), (0.8831, 0.5901, 1.037), (0.8333, 0.5568, 0.9633), (0.9367, 0.5007, 1.037), (0.8839, 0.4724, 0.9633), (0.9813, 0.4065, 1.037), (0.9259, 0.3835, 0.9633), (1.016, 0.3083, 1.037), (0.959, 0.2909, 0.9633), (1.042, 0.2072, 1.037), (0.9829, 0.1955, 0.9633), (1.057, 0.1041, 1.037), (0.9974, 0.09823, 0.9633), (1.062, -1.938e-07, 1.037), (1.002, -1.992e-07, 0.9633), (1.057, -0.1041, 1.037), (0.9974, -0.09823, 0.9633), (1.042, -0.2072, 1.037), (0.9829, -0.1955, 0.9633), (1.016, -0.3083, 1.037), (0.959, -0.2909, 0.9633), (0.9813, -0.4065, 1.037), (0.9259, -0.3835, 0.9633), (0.9367, -0.5007, 1.037), (0.8839, -0.4724, 0.9633), (0.8831, -0.5901, 1.037), (0.8333, -0.5568, 0.9633), (0.821, -0.6738, 1.037), (0.7747, -0.6358, 0.9633), (0.751, -0.751, 1.037), (0.7087, -0.7087, 0.9633), (0.6738, -0.821, 1.037), (0.6358, -0.7747, 0.9633), (0.5901, -0.8831, 1.037), (0.5568, -0.8333, 0.9633), (0.5007, -0.9367, 1.037), (0.4724, -0.8839, 0.9633), (0.4065, -0.9813, 1.037), (0.3835, -0.9259, 0.9633), (0.3083, -1.016, 1.037), (0.2909, -0.959, 0.9633), (0.2072, -1.042, 1.037), (0.1955, -0.9829, 0.9633), (0.1041, -1.057, 1.037), (0.09823, -0.9974, 0.9633), (-8.159e-07, -1.062, 1.037), (-8.04e-07, -1.002, 0.9633), (-0.1041, -1.057, 1.037), (-0.09823, -0.9974, 0.9633), (-0.2072, -1.042, 1.037), (-0.1955, -0.9829, 0.9633), (-0.3083, -1.016, 1.037), (-0.2909, -0.959, 0.9633), (-0.4065, -0.9813, 1.037), (-0.3835, -0.9259, 0.9633), (-0.5007, -0.9367, 1.037), (-0.4724, -0.8839, 0.9633), (-0.5901, -0.8831, 1.037), (-0.5568, -0.8333, 0.9633), (-0.6738, -0.821, 1.037), (-0.6358, -0.7747, 0.9633), (-0.751, -0.751, 1.037), (-0.7087, -0.7087, 0.9633), (-0.821, -0.6738, 1.037), (-0.7747, -0.6358, 0.9633), (-0.8831, -0.5901, 1.037), (-0.8333, -0.5568, 0.9633), (-0.9367, -0.5007, 1.037), (-0.8839, -0.4724, 0.9633), (-0.9813, -0.4065, 1.037), (-0.9259, -0.3835, 0.9633), (-1.016, -0.3083, 1.037), (-0.959, -0.2909, 0.9633), (-1.042, -0.2072, 1.037), (-0.9829, -0.1955, 0.9633), (-1.057, -0.1041, 1.037), (-0.9974, -0.09823, 0.9633), (-1.062, -5.145e-07, 1.037), (-1.002, -5.019e-07, 0.9633), (-1.057, 0.1041, 1.037), (-0.9974, 0.09823, 0.9633), (-1.042, 0.2072, 1.037), (-0.9829, 0.1955, 0.9633), (-1.016, 0.3083, 1.037), (-0.959, 0.2909, 0.9633), (-0.9813, 0.4065, 1.037), (-0.9259, 0.3835, 0.9633), (-0.9367, 0.5007, 1.037), (-0.8839, 0.4724, 0.9633), (-0.8831, 0.5901, 1.037), (-0.8333, 0.5568, 0.9633), (-0.821, 0.6738, 1.037), (-0.7747, 0.6358, 0.9633), (-0.751, 0.751, 1.037), (-0.7087, 0.7087, 0.9633), (-0.6738, 0.821, 1.037), (-0.6358, 0.7747, 0.9633), (-0.5901, 0.8831, 1.037), (-0.5568, 0.8333, 0.9633), (-0.5007, 0.9367, 1.037), (-0.4724, 0.8838, 0.9633), (-0.4065, 0.9813, 1.037), (-0.3835, 0.9259, 0.9633), (-0.3083, 1.016, 1.037), (-0.2909, 0.959, 0.9633), (-0.2072, 1.042, 1.037), (-0.1955, 0.9829, 0.9633), (-0.1041, 1.057, 1.037), (-0.09824, 0.9974, 0.9633), (0.08311, 0.8438, -1.446), (0.07457, 0.7572, -1.582), (0.1654, 0.8316, -1.446), (0.1484, 0.7462, -1.582), (0.2461, 0.8114, -1.446), (0.2209, 0.7281, -1.582), (0.3245, 0.7834, -1.446), (0.2912, 0.7029, -1.582), (0.3997, 0.7478, -1.446), (0.3587, 0.671, -1.582), (0.4711, 0.705, -1.446), (0.4227, 0.6326, -1.582), (0.5379, 0.6554, -1.446), (0.4827, 0.5881, -1.582), (0.5996, 0.5996, -1.446), (0.538, 0.538, -1.582), (0.6554, 0.5379, -1.446), (0.5881, 0.4827, -1.582), (0.705, 0.4711, -1.446), (0.6326, 0.4227, -1.582), (0.7478, 0.3997, -1.446), (0.671, 0.3587, -1.582), (0.7834, 0.3245, -1.446), (0.7029, 0.2912, -1.582), (0.8114, 0.2461, -1.446), (0.7281, 0.2209, -1.582), (0.8316, 0.1654, -1.446), (0.7462, 0.1484, -1.582), (0.8438, 0.08311, -1.446), (0.7572, 0.07457, -1.582), (0.8479, -9.997e-08, -1.446), (0.7608, -9.803e-08, -1.582), (0.8438, -0.08311, -1.446), (0.7572, -0.07457, -1.582), (0.8316, -0.1654, -1.446), (0.7462, -0.1484, -1.582), (0.8114, -0.2461, -1.446), (0.7281, -0.2209, -1.582), (0.7834, -0.3245, -1.446), (0.7029, -0.2912, -1.582), (0.7478, -0.3997, -1.446), (0.671, -0.3587, -1.582), (0.705, -0.4711, -1.446), (0.6326, -0.4227, -1.582), (0.6554, -0.5379, -1.446), (0.5881, -0.4827, -1.582), (0.5996, -0.5996, -1.446), (0.538, -0.538, -1.582), (0.5379, -0.6554, -1.446), (0.4827, -0.5881, -1.582), (0.4711, -0.705, -1.446), (0.4227, -0.6326, -1.582), (0.3997, -0.7478, -1.446), (0.3587, -0.671, -1.582), (0.3245, -0.7834, -1.446), (0.2912, -0.7029, -1.582), (0.2461, -0.8114, -1.446), (0.2209, -0.7281, -1.582), (0.1654, -0.8316, -1.446), (0.1484, -0.7462, -1.582), (0.08311, -0.8438, -1.446), (0.07457, -0.7572, -1.582), (-7.643e-07, -0.8479, -1.446), (-7.518e-07, -0.7608, -1.582), (-0.08311, -0.8438, -1.446), (-0.07458, -0.7572, -1.582), (-0.1654, -0.8316, -1.446), (-0.1484, -0.7462, -1.582), (-0.2461, -0.8114, -1.446), (-0.2209, -0.7281, -1.582), (-0.3245, -0.7834, -1.446), (-0.2912, -0.7029, -1.582), (-0.3997, -0.7478, -1.446), (-0.3587, -0.671, -1.582), (-0.4711, -0.705, -1.446), (-0.4227, -0.6326, -1.582), (-0.5379, -0.6554, -1.446), (-0.4827, -0.5881, -1.582), (-0.5996, -0.5996, -1.446), (-0.538, -0.538, -1.582), (-0.6554, -0.5379, -1.446), (-0.5881, -0.4827, -1.582), (-0.705, -0.4711, -1.446), (-0.6326, -0.4227, -1.582), (-0.7478, -0.3997, -1.446), (-0.671, -0.3587, -1.582), (-0.7834, -0.3245, -1.446), (-0.7029, -0.2912, -1.582), (-0.8114, -0.2461, -1.446), (-0.7281, -0.2209, -1.582), (-0.8316, -0.1654, -1.446), (-0.7462, -0.1484, -1.582), (-0.8438, -0.08311, -1.446), (-0.7572, -0.07457, -1.582), (-0.8479, -3.56e-07, -1.446), (-0.7608, -3.278e-07, -1.582), (-0.8438, 0.08311, -1.446), (-0.7572, 0.07457, -1.582), (-0.8316, 0.1654, -1.446), (-0.7462, 0.1484, -1.582), (-0.8114, 0.2461, -1.446), (-0.7281, 0.2209, -1.582), (-0.7834, 0.3245, -1.446), (-0.7029, 0.2912, -1.582), (-0.7478, 0.3997, -1.446), (-0.671, 0.3587, -1.582), (-0.705, 0.4711, -1.446), (-0.6326, 0.4227, -1.582), (-0.6554, 0.5379, -1.446), (-0.5881, 0.4827, -1.582), (-0.5996, 0.5996, -1.446), (-0.538, 0.538, -1.582), (-0.5379, 0.6554, -1.446), (-0.4827, 0.5881, -1.582), (-0.4711, 0.705, -1.446), (-0.4227, 0.6326, -1.582), (-0.3997, 0.7478, -1.446), (-0.3587, 0.671, -1.582), (-0.3245, 0.7834, -1.446), (-0.2912, 0.7029, -1.582), (-0.2461, 0.8114, -1.446), (-0.2209, 0.7281, -1.582), (-0.1654, 0.8316, -1.446), (-0.1484, 0.7462, -1.582), (-0.08311, 0.8438, -1.446), (-0.07458, 0.7572, -1.582), (-2.031e-07, 0.659, -1.715), (-1.411e-07, 0.7608, -1.582), (-8.369e-08, 0.8479, -1.446), (0.09077, 0.9216, -1.318), (0.1807, 0.9082, -1.318), (0.2688, 0.8862, -1.318), (0.3544, 0.8555, -1.318), (0.4365, 0.8167, -1.318), (0.5145, 0.77, -1.318), (0.5875, 0.7158, -1.318), (0.6548, 0.6548, -1.318), (0.7158, 0.5875, -1.318), (0.77, 0.5145, -1.318), (0.8167, 0.4365, -1.318), (0.8555, 0.3544, -1.318), (0.8862, 0.2688, -1.318), (0.9082, 0.1807, -1.318), (0.9216, 0.09077, -1.318), (0.926, -1.006e-07, -1.318), (0.9216, -0.09077, -1.318), (0.9082, -0.1807, -1.318), (0.8862, -0.2688, -1.318), (0.8555, -0.3544, -1.318), (0.8167, -0.4365, -1.318), (0.77, -0.5145, -1.318), (0.7158, -0.5875, -1.318), (0.6548, -0.6548, -1.318), (0.5875, -0.7158, -1.318), (0.5145, -0.77, -1.318), (0.4365, -0.8167, -1.318), (0.3544, -0.8555, -1.318), (0.2688, -0.8862, -1.318), (0.1807, -0.9082, -1.318), (0.09077, -0.9216, -1.318), (-7.774e-07, -0.926, -1.318), (-0.09077, -0.9216, -1.318), (-0.1807, -0.9082, -1.318), (-0.2688, -0.8862, -1.318), (-0.3544, -0.8555, -1.318), (-0.4365, -0.8167, -1.318), (-0.5145, -0.77, -1.318), (-0.5875, -0.7158, -1.318), (-0.6548, -0.6548, -1.318), (-0.7158, -0.5875, -1.318), (-0.77, -0.5145, -1.318), (-0.8167, -0.4365, -1.318), (-0.8555, -0.3544, -1.318), (-0.8862, -0.2688, -1.318), (-0.9082, -0.1807, -1.318), (-0.9216, -0.09077, -1.318), (-0.926, -3.803e-07, -1.318), (-0.9216, 0.09077, -1.318), (-0.9082, 0.1807, -1.318), (-0.8862, 0.2688, -1.318), (-0.8555, 0.3544, -1.318), (-0.8167, 0.4365, -1.318), (-0.77, 0.5145, -1.318), (-0.7158, 0.5875, -1.318), (-0.6548, 0.6548, -1.318), (-0.5875, 0.7158, -1.318), (-0.5145, 0.77, -1.318), (-0.4365, 0.8167, -1.318), (-0.3544, 0.8555, -1.318), (-0.2688, 0.8862, -1.318), (-0.1807, 0.9082, -1.318), (-0.09077, 0.9216, -1.318), (-3.411e-08, 0.926, -1.318), (0.09573, 0.972, -1.189), (0.1905, 0.9579, -1.189), (0.2835, 0.9346, -1.189), (0.3738, 0.9023, -1.189), (0.4604, 0.8613, -1.189), (0.5426, 0.8121, -1.189), (0.6196, 0.755, -1.189), (0.6906, 0.6906, -1.189), (0.755, 0.6196, -1.189), (0.8121, 0.5426, -1.189), (0.8613, 0.4604, -1.189), (0.9023, 0.3738, -1.189), (0.9346, 0.2835, -1.189), (0.9579, 0.1905, -1.189), (0.972, 0.09573, -1.189), (0.9767, -1.051e-07, -1.189), (0.972, -0.09573, -1.189), (0.9579, -0.1905, -1.189), (0.9346, -0.2835, -1.189), (0.9023, -0.3738, -1.189), (0.8613, -0.4604, -1.189), (0.8121, -0.5426, -1.189), (0.755, -0.6196, -1.189), (0.6906, -0.6906, -1.189), (0.6196, -0.755, -1.189), (0.5426, -0.8121, -1.189), (0.4604, -0.8613, -1.189), (0.3738, -0.9023, -1.189), (0.2835, -0.9346, -1.189), (0.1905, -0.9579, -1.189), (0.09573, -0.972, -1.189), (-7.903e-07, -0.9767, -1.189), (-0.09573, -0.972, -1.189), (-0.1905, -0.9579, -1.189), (-0.2835, -0.9346, -1.189), (-0.3738, -0.9023, -1.189), (-0.4604, -0.8613, -1.189), (-0.5426, -0.8121, -1.189), (-0.6196, -0.755, -1.189), (-0.6906, -0.6906, -1.189), (-0.755, -0.6196, -1.189), (-0.8121, -0.5426, -1.189), (-0.8613, -0.4604, -1.189), (-0.9023, -0.3738, -1.189), (-0.9346, -0.2835, -1.189), (-0.9579, -0.1905, -1.189), (-0.972, -0.09573, -1.189), (-0.9767, -4.001e-07, -1.189), (-0.972, 0.09573, -1.189), (-0.9579, 0.1905, -1.189), (-0.9346, 0.2835, -1.189), (-0.9023, 0.3738, -1.189), (-0.8613, 0.4604, -1.189), (-0.8121, 0.5426, -1.189), (-0.755, 0.6196, -1.189), (-0.6906, 0.6906, -1.189), (-0.6196, 0.755, -1.189), (-0.5426, 0.8121, -1.189), (-0.4604, 0.8613, -1.189), (-0.3738, 0.9023, -1.189), (-0.2835, 0.9346, -1.189), (-0.1905, 0.9579, -1.189), (-0.09573, 0.972, -1.189), (0.06459, 0.6558, -1.715), (0.1286, 0.6463, -1.715), (0.1913, 0.6306, -1.715), (0.2522, 0.6088, -1.715), (0.3107, 0.5812, -1.715), (0.3661, 0.5479, -1.715), (0.4181, 0.5094, -1.715), (0.466, 0.466, -1.715), (0.5094, 0.4181, -1.715), (0.5479, 0.3661, -1.715), (0.5812, 0.3107, -1.715), (0.6088, 0.2522, -1.715), (0.6306, 0.1913, -1.715), (0.6463, 0.1286, -1.715), (0.6558, 0.06459, -1.715), (0.659, -9.894e-08, -1.715), (0.6558, -0.06459, -1.715), (0.6463, -0.1286, -1.715), (0.6306, -0.1913, -1.715), (0.6088, -0.2522, -1.715), (0.5812, -0.3107, -1.715), (0.5479, -0.3661, -1.715), (0.5094, -0.4181, -1.715), (0.466, -0.466, -1.715), (0.4181, -0.5094, -1.715), (0.3661, -0.5479, -1.715), (0.3107, -0.5812, -1.715), (0.2522, -0.6088, -1.715), (0.1913, -0.6306, -1.715), (0.1286, -0.6463, -1.715), (0.06459, -0.6558, -1.715), (-7.321e-07, -0.659, -1.715), (-0.06459, -0.6558, -1.715), (-0.1286, -0.6463, -1.715), (-0.1913, -0.6306, -1.715), (-0.2522, -0.6088, -1.715), (-0.3107, -0.5812, -1.715), (-0.3661, -0.5479, -1.715), (-0.4181, -0.5094, -1.715), (-0.466, -0.466, -1.715), (-0.5094, -0.4181, -1.715), (-0.5479, -0.3661, -1.715), (-0.5812, -0.3107, -1.715), (-0.6088, -0.2522, -1.715), (-0.6306, -0.1913, -1.715), (-0.6463, -0.1286, -1.715), (-0.6558, -0.06459, -1.715), (-0.659, -2.98e-07, -1.715), (-0.6558, 0.06459, -1.715), (-0.6463, 0.1286, -1.715), (-0.6306, 0.1913, -1.715), (-0.6088, 0.2522, -1.715), (-0.5812, 0.3107, -1.715), (-0.5479, 0.3661, -1.715), (-0.5094, 0.4181, -1.715), (-0.466, 0.466, -1.715), (-0.4181, 0.5094, -1.715), (-0.3661, 0.5479, -1.715), (-0.3107, 0.5812, -1.715), (-0.2522, 0.6088, -1.715), (-0.1913, 0.6306, -1.715), (-0.1286, 0.6463, -1.715), (-0.0646, 0.6558, -1.715), (-3.453e-07, 0.4244, -3.124), (0.04159, 0.4223, -3.124), (0.08279, 0.4162, -3.124), (0.1232, 0.4061, -3.124), (0.1624, 0.3921, -3.124), (0.2, 0.3742, -3.124), (0.2358, 0.3528, -3.124), (0.2692, 0.328, -3.124), (0.3001, 0.3001, -3.124), (0.328, 0.2692, -3.124), (0.3528, 0.2358, -3.124), (0.3742, 0.2, -3.124), (0.3921, 0.1624, -3.124), (0.4061, 0.1232, -3.124), (0.4162, 0.08279, -3.124), (0.4223, 0.04159, -3.124), (0.4244, 3.77e-08, -3.124), (0.4223, -0.04159, -3.124), (0.4162, -0.08279, -3.124), (0.4061, -0.1232, -3.124), (0.3921, -0.1624, -3.124), (0.3742, -0.2, -3.124), (0.3528, -0.2358, -3.124), (0.328, -0.2692, -3.124), (0.3001, -0.3001, -3.124), (0.2692, -0.328, -3.124), (0.2358, -0.3528, -3.124), (0.2, -0.3742, -3.124), (0.1624, -0.3921, -3.124), (0.1232, -0.4061, -3.124), (0.08279, -0.4162, -3.124), (0.04159, -0.4223, -3.124), (-6.859e-07, -0.4244, -3.124), (-0.04159, -0.4223, -3.124), (-0.08279, -0.4162, -3.124), (-0.1232, -0.4061, -3.124), (-0.1624, -0.3921, -3.124), (-0.2, -0.3742, -3.124), (-0.2358, -0.3528, -3.124), (-0.2692, -0.328, -3.124), (-0.3001, -0.3001, -3.124), (-0.328, -0.2692, -3.124), (-0.3528, -0.2358, -3.124), (-0.3742, -0.2, -3.124), (-0.3921, -0.1624, -3.124), (-0.4061, -0.1232, -3.124), (-0.4162, -0.08279, -3.124), (-0.4223, -0.04159, -3.124), (-0.4244, -9.045e-08, -3.124), (-0.4223, 0.04159, -3.124), (-0.4162, 0.08279, -3.124), (-0.4061, 0.1232, -3.124), (-0.3921, 0.1624, -3.124), (-0.3743, 0.2, -3.124), (-0.3528, 0.2358, -3.124), (-0.328, 0.2692, -3.124), (-0.3001, 0.3001, -3.124), (-0.2692, 0.328, -3.124), (-0.2358, 0.3528, -3.124), (-0.2, 0.3742, -3.124), (-0.1624, 0.3921, -3.124), (-0.1232, 0.4061, -3.124), (-0.08279, 0.4162, -3.124), (-0.0416, 0.4223, -3.124), (-3.17e-07, 0.4693, -3.15), (0.046, 0.4671, -3.15), (0.09156, 0.4603, -3.15), (0.1362, 0.4491, -3.15), (0.1796, 0.4336, -3.15), (0.2212, 0.4139, -3.15), (0.2607, 0.3902, -3.15), (0.2977, 0.3628, -3.15), (0.3319, 0.3319, -3.15), (0.3628, 0.2977, -3.15), (0.3902, 0.2607, -3.15), (0.4139, 0.2212, -3.15), (0.4336, 0.1796, -3.15), (0.4491, 0.1362, -3.15), (0.4603, 0.09156, -3.15), (0.4671, 0.046, -3.15), (0.4693, 4.458e-08, -3.15), (0.4671, -0.046, -3.15), (0.4603, -0.09156, -3.15), (0.4491, -0.1362, -3.15), (0.4336, -0.1796, -3.15), (0.4139, -0.2212, -3.15), (0.3902, -0.2607, -3.15), (0.3628, -0.2977, -3.15), (0.3319, -0.3319, -3.15), (0.2977, -0.3628, -3.15), (0.2607, -0.3902, -3.15), (0.2212, -0.4139, -3.15), (0.1796, -0.4336, -3.15), (0.1362, -0.4491, -3.15), (0.09156, -0.4603, -3.15), (0.046, -0.4671, -3.15), (-6.937e-07, -0.4693, -3.15), (-0.046, -0.4671, -3.15), (-0.09156, -0.4603, -3.15), (-0.1362, -0.4491, -3.15), (-0.1796, -0.4336, -3.15), (-0.2212, -0.4139, -3.15), (-0.2607, -0.3902, -3.15), (-0.2977, -0.3628, -3.15), (-0.3319, -0.3319, -3.15), (-0.3628, -0.2977, -3.15), (-0.3902, -0.2607, -3.15), (-0.4139, -0.2212, -3.15), (-0.4336, -0.1796, -3.15), (-0.4491, -0.1362, -3.15), (-0.4603, -0.09156, -3.15), (-0.4671, -0.046, -3.15), (-0.4693, -9.716e-08, -3.15), (-0.4671, 0.046, -3.15), (-0.4603, 0.09156, -3.15), (-0.4491, 0.1362, -3.15), (-0.4336, 0.1796, -3.15), (-0.4139, 0.2212, -3.15), (-0.3902, 0.2607, -3.15), (-0.3628, 0.2977, -3.15), (-0.3319, 0.3319, -3.15), (-0.2977, 0.3628, -3.15), (-0.2607, 0.3902, -3.15), (-0.2212, 0.4139, -3.15), (-0.1796, 0.4336, -3.15), (-0.1362, 0.4491, -3.15), (-0.09156, 0.4603, -3.15), (-0.046, 0.4671, -3.15), (-3.547e-07, 0.4086, -3.387), (0.04005, 0.4066, -3.387), (0.07971, 0.4008, -3.387), (0.1186, 0.391, -3.387), (0.1564, 0.3775, -3.387), (0.1926, 0.3604, -3.387), (0.227, 0.3397, -3.387), (0.2592, 0.3159, -3.387), (0.2889, 0.2889, -3.387), (0.3159, 0.2592, -3.387), (0.3397, 0.227, -3.387), (0.3604, 0.1926, -3.387), (0.3775, 0.1564, -3.387), (0.391, 0.1186, -3.387), (0.4008, 0.07971, -3.387), (0.4066, 0.04005, -3.387), (0.4086, 6.744e-08, -3.387), (0.4066, -0.04005, -3.387), (0.4008, -0.07971, -3.387), (0.391, -0.1186, -3.387), (0.3775, -0.1564, -3.387), (0.3604, -0.1926, -3.387), (0.3397, -0.227, -3.387), (0.3159, -0.2592, -3.387), (0.2889, -0.2889, -3.387), (0.2592, -0.3159, -3.387), (0.227, -0.3397, -3.387), (0.1926, -0.3604, -3.387), (0.1564, -0.3775, -3.387), (0.1186, -0.391, -3.387), (0.07971, -0.4008, -3.387), (0.04005, -0.4066, -3.387), (-6.827e-07, -0.4086, -3.387), (-0.04005, -0.4066, -3.387), (-0.07972, -0.4008, -3.387), (-0.1186, -0.391, -3.387), (-0.1564, -0.3775, -3.387), (-0.1926, -0.3604, -3.387), (-0.227, -0.3397, -3.387), (-0.2592, -0.3159, -3.387), (-0.2889, -0.2889, -3.387), (-0.3159, -0.2592, -3.387), (-0.3397, -0.227, -3.387), (-0.3604, -0.1926, -3.387), (-0.3775, -0.1564, -3.387), (-0.391, -0.1186, -3.387), (-0.4008, -0.07971, -3.387), (-0.4066, -0.04005, -3.387), (-0.4086, -5.596e-08, -3.387), (-0.4066, 0.04005, -3.387), (-0.4008, 0.07971, -3.387), (-0.391, 0.1186, -3.387), (-0.3775, 0.1564, -3.387), (-0.3604, 0.1926, -3.387), (-0.3397, 0.227, -3.387), (-0.3159, 0.2592, -3.387), (-0.2889, 0.2889, -3.387), (-0.2592, 0.3159, -3.387), (-0.227, 0.3397, -3.387), (-0.1926, 0.3604, -3.387), (-0.1564, 0.3775, -3.387), (-0.1186, 0.391, -3.387), (-0.07972, 0.4008, -3.387), (-0.04005, 0.4066, -3.387), (-3.293e-07, 0.4452, -3.412)], [], [(192, 193, 3, 1), (193, 194, 5, 3), (194, 195, 7, 5), (195, 196, 9, 7), (196, 197, 11, 9), (197, 198, 13, 11), (198, 199, 15, 13), (199, 200, 17, 15), (200, 201, 19, 17), (201, 202, 21, 19), (202, 203, 23, 21), (203, 204, 25, 23), (204, 205, 27, 25), (205, 206, 29, 27), (206, 207, 31, 29), (207, 208, 33, 31), (208, 209, 35, 33), (209, 210, 37, 35), (210, 211, 39, 37), (211, 212, 41, 39), (212, 213, 43, 41), (213, 214, 45, 43), (214, 215, 47, 45), (215, 216, 49, 47), (216, 217, 51, 49), (217, 218, 53, 51), (218, 219, 55, 53), (219, 220, 57, 55), (220, 221, 59, 57), (221, 222, 61, 59), (222, 223, 63, 61), (223, 224, 65, 63), (224, 225, 67, 65), (225, 226, 69, 67), (226, 227, 71, 69), (227, 228, 73, 71), (228, 229, 75, 73), (229, 230, 77, 75), (230, 231, 79, 77), (231, 232, 81, 79), (232, 233, 83, 81), (233, 234, 85, 83), (234, 235, 87, 85), (235, 236, 89, 87), (236, 237, 91, 89), (237, 238, 93, 91), (238, 239, 95, 93), (239, 240, 97, 95), (240, 241, 99, 97), (241, 242, 101, 99), (242, 243, 103, 101), (243, 244, 105, 103), (244, 245, 107, 105), (245, 246, 109, 107), (246, 247, 111, 109), (247, 248, 113, 111), (248, 249, 115, 113), (249, 250, 117, 115), (250, 251, 119, 117), (251, 252, 121, 119), (252, 253, 123, 121), (253, 254, 125, 123), (3, 5, 7, 9, 11, 13, 15, 17, 19, 21, 23, 25, 27, 29, 31, 33, 35, 37, 39, 41, 43, 45, 47, 49, 51, 53, 55, 57, 59, 61, 63, 65, 67, 69, 71, 73, 75, 77, 79, 81, 83, 85, 87, 89, 91, 93, 95, 97, 99, 101, 103, 105, 107, 109, 111, 113, 115, 117, 119, 121, 123, 125, 127, 1), (255, 192, 1, 127), (254, 255, 127, 125), (510, 511, 191, 190), (511, 448, 128, 191), (509, 510, 190, 189), (508, 509, 189, 188), (507, 508, 188, 187), (506, 507, 187, 186), (505, 506, 186, 185), (504, 505, 185, 184), (503, 504, 184, 183), (502, 503, 183, 182), (501, 502, 182, 181), (500, 501, 181, 180), (499, 500, 180, 179), (498, 499, 179, 178), (497, 498, 178, 177), (496, 497, 177, 176), (495, 496, 176, 175), (494, 495, 175, 174), (493, 494, 174, 173), (492, 493, 173, 172), (491, 492, 172, 171), (490, 491, 171, 170), (489, 490, 170, 169), (488, 489, 169, 168), (487, 488, 168, 167), (486, 487, 167, 166), (485, 486, 166, 165), (484, 485, 165, 164), (483, 484, 164, 163), (482, 483, 163, 162), (481, 482, 162, 161), (480, 481, 161, 160), (479, 480, 160, 159), (478, 479, 159, 158), (477, 478, 158, 157), (476, 477, 157, 156), (475, 476, 156, 155), (474, 475, 155, 154), (473, 474, 154, 153), (472, 473, 153, 152), (471, 472, 152, 151), (470, 471, 151, 150), (469, 470, 150, 149), (468, 469, 149, 148), (467, 468, 148, 147), (466, 467, 147, 146), (465, 466, 146, 145), (464, 465, 145, 144), (463, 464, 144, 143), (462, 463, 143, 142), (461, 462, 142, 141), (460, 461, 141, 140), (459, 460, 140, 139), (458, 459, 139, 138), (457, 458, 138, 137), (456, 457, 137, 136), (455, 456, 136, 135), (454, 455, 135, 134), (453, 454, 134, 133), (452, 453, 133, 132), (451, 452, 132, 131), (450, 451, 131, 130), (449, 450, 130, 129), (448, 449, 129, 128), (190, 191, 255, 254), (191, 128, 192, 255), (189, 190, 254, 253), (188, 189, 253, 252), (187, 188, 252, 251), (186, 187, 251, 250), (185, 186, 250, 249), (184, 185, 249, 248), (183, 184, 248, 247), (182, 183, 247, 246), (181, 182, 246, 245), (180, 181, 245, 244), (179, 180, 244, 243), (178, 179, 243, 242), (177, 178, 242, 241), (176, 177, 241, 240), (175, 176, 240, 239), (174, 175, 239, 238), (173, 174, 238, 237), (172, 173, 237, 236), (171, 172, 236, 235), (170, 171, 235, 234), (169, 170, 234, 233), (168, 169, 233, 232), (167, 168, 232, 231), (166, 167, 231, 230), (165, 166, 230, 229), (164, 165, 229, 228), (163, 164, 228, 227), (162, 163, 227, 226), (161, 162, 226, 225), (160, 161, 225, 224), (159, 160, 224, 223), (158, 159, 223, 222), (157, 158, 222, 221), (156, 157, 221, 220), (155, 156, 220, 219), (154, 155, 219, 218), (153, 154, 218, 217), (152, 153, 217, 216), (151, 152, 216, 215), (150, 151, 215, 214), (149, 150, 214, 213), (148, 149, 213, 212), (147, 148, 212, 211), (146, 147, 211, 210), (145, 146, 210, 209), (144, 145, 209, 208), (143, 144, 208, 207), (142, 143, 207, 206), (141, 142, 206, 205), (140, 141, 205, 204), (139, 140, 204, 203), (138, 139, 203, 202), (137, 138, 202, 201), (136, 137, 201, 200), (135, 136, 200, 199), (134, 135, 199, 198), (133, 134, 198, 197), (132, 133, 197, 196), (131, 132, 196, 195), (130, 131, 195, 194), (129, 130, 194, 193), (128, 129, 193, 192), (575, 512, 256, 319), (512, 513, 257, 256), (513, 514, 258, 257), (514, 515, 259, 258), (515, 516, 260, 259), (516, 517, 261, 260), (517, 518, 262, 261), (518, 519, 263, 262), (519, 520, 264, 263), (520, 521, 265, 264), (521, 522, 266, 265), (522, 523, 267, 266), (523, 524, 268, 267), (524, 525, 269, 268), (525, 526, 270, 269), (526, 527, 271, 270), (527, 528, 272, 271), (528, 529, 273, 272), (529, 530, 274, 273), (530, 531, 275, 274), (531, 532, 276, 275), (532, 533, 277, 276), (533, 534, 278, 277), (534, 535, 279, 278), (535, 536, 280, 279), (536, 537, 281, 280), (537, 538, 282, 281), (538, 539, 283, 282), (539, 540, 284, 283), (540, 541, 285, 284), (541, 542, 286, 285), (542, 543, 287, 286), (543, 544, 288, 287), (544, 545, 289, 288), (545, 546, 290, 289), (546, 547, 291, 290), (547, 548, 292, 291), (548, 549, 293, 292), (549, 550, 294, 293), (550, 551, 295, 294), (551, 552, 296, 295), (552, 553, 297, 296), (553, 554, 298, 297), (554, 555, 299, 298), (555, 556, 300, 299), (556, 557, 301, 300), (557, 558, 302, 301), (558, 559, 303, 302), (559, 560, 304, 303), (560, 561, 305, 304), (561, 562, 306, 305), (562, 563, 307, 306), (563, 564, 308, 307), (564, 565, 309, 308), (565, 566, 310, 309), (566, 567, 311, 310), (567, 568, 312, 311), (568, 569, 313, 312), (569, 570, 314, 313), (570, 571, 315, 314), (571, 572, 316, 315), (572, 573, 317, 316), (574, 575, 319, 318), (573, 574, 318, 317), (319, 256, 321, 320), (256, 257, 322, 321), (257, 258, 323, 322), (258, 259, 324, 323), (259, 260, 325, 324), (260, 261, 326, 325), (261, 262, 327, 326), (262, 263, 328, 327), (263, 264, 329, 328), (264, 265, 330, 329), (265, 266, 331, 330), (266, 267, 332, 331), (267, 268, 333, 332), (268, 269, 334, 333), (269, 270, 335, 334), (270, 271, 336, 335), (271, 272, 337, 336), (272, 273, 338, 337), (273, 274, 339, 338), (274, 275, 340, 339), (275, 276, 341, 340), (276, 277, 342, 341), (277, 278, 343, 342), (278, 279, 344, 343), (279, 280, 345, 344), (280, 281, 346, 345), (281, 282, 347, 346), (282, 283, 348, 347), (283, 284, 349, 348), (284, 285, 350, 349), (285, 286, 351, 350), (286, 287, 352, 351), (287, 288, 353, 352), (288, 289, 354, 353), (289, 290, 355, 354), (290, 291, 356, 355), (291, 292, 357, 356), (292, 293, 358, 357), (293, 294, 359, 358), (294, 295, 360, 359), (295, 296, 361, 360), (296, 297, 362, 361), (297, 298, 363, 362), (298, 299, 364, 363), (299, 300, 365, 364), (300, 301, 366, 365), (301, 302, 367, 366), (302, 303, 368, 367), (303, 304, 369, 368), (304, 305, 370, 369), (305, 306, 371, 370), (306, 307, 372, 371), (307, 308, 373, 372), (308, 309, 374, 373), (309, 310, 375, 374), (310, 311, 376, 375), (311, 312, 377, 376), (312, 313, 378, 377), (313, 314, 379, 378), (314, 315, 380, 379), (315, 316, 381, 380), (316, 317, 382, 381), (318, 319, 320, 383), (317, 318, 383, 382), (320, 321, 385, 384), (321, 322, 386, 385), (322, 323, 387, 386), (323, 324, 388, 387), (324, 325, 389, 388), (325, 326, 390, 389), (326, 327, 391, 390), (327, 328, 392, 391), (328, 329, 393, 392), (329, 330, 394, 393), (330, 331, 395, 394), (331, 332, 396, 395), (332, 333, 397, 396), (333, 334, 398, 397), (334, 335, 399, 398), (335, 336, 400, 399), (336, 337, 401, 400), (337, 338, 402, 401), (338, 339, 403, 402), (339, 340, 404, 403), (340, 341, 405, 404), (341, 342, 406, 405), (342, 343, 407, 406), (343, 344, 408, 407), (344, 345, 409, 408), (345, 346, 410, 409), (346, 347, 411, 410), (347, 348, 412, 411), (348, 349, 413, 412), (349, 350, 414, 413), (350, 351, 415, 414), (351, 352, 416, 415), (352, 353, 417, 416), (353, 354, 418, 417), (354, 355, 419, 418), (355, 356, 420, 419), (356, 357, 421, 420), (357, 358, 422, 421), (358, 359, 423, 422), (359, 360, 424, 423), (360, 361, 425, 424), (361, 362, 426, 425), (362, 363, 427, 426), (363, 364, 428, 427), (364, 365, 429, 428), (365, 366, 430, 429), (366, 367, 431, 430), (367, 368, 432, 431), (368, 369, 433, 432), (369, 370, 434, 433), (370, 371, 435, 434), (371, 372, 436, 435), (372, 373, 437, 436), (373, 374, 438, 437), (374, 375, 439, 438), (375, 376, 440, 439), (376, 377, 441, 440), (377, 378, 442, 441), (378, 379, 443, 442), (379, 380, 444, 443), (380, 381, 445, 444), (381, 382, 446, 445), (383, 320, 384, 447), (382, 383, 447, 446), (384, 385, 449, 448), (385, 386, 450, 449), (386, 387, 451, 450), (387, 388, 452, 451), (388, 389, 453, 452), (389, 390, 454, 453), (390, 391, 455, 454), (391, 392, 456, 455), (392, 393, 457, 456), (393, 394, 458, 457), (394, 395, 459, 458), (395, 396, 460, 459), (396, 397, 461, 460), (397, 398, 462, 461), (398, 399, 463, 462), (399, 400, 464, 463), (400, 401, 465, 464), (401, 402, 466, 465), (402, 403, 467, 466), (403, 404, 468, 467), (404, 405, 469, 468), (405, 406, 470, 469), (406, 407, 471, 470), (407, 408, 472, 471), (408, 409, 473, 472), (409, 410, 474, 473), (410, 411, 475, 474), (411, 412, 476, 475), (412, 413, 477, 476), (413, 414, 478, 477), (414, 415, 479, 478), (415, 416, 480, 479), (416, 417, 481, 480), (417, 418, 482, 481), (418, 419, 483, 482), (419, 420, 484, 483), (420, 421, 485, 484), (421, 422, 486, 485), (422, 423, 487, 486), (423, 424, 488, 487), (424, 425, 489, 488), (425, 426, 490, 489), (426, 427, 491, 490), (427, 428, 492, 491), (428, 429, 493, 492), (429, 430, 494, 493), (430, 431, 495, 494), (431, 432, 496, 495), (432, 433, 497, 496), (433, 434, 498, 497), (434, 435, 499, 498), (435, 436, 500, 499), (436, 437, 501, 500), (437, 438, 502, 501), (438, 439, 503, 502), (439, 440, 504, 503), (440, 441, 505, 504), (441, 442, 506, 505), (442, 443, 507, 506), (443, 444, 508, 507), (444, 445, 509, 508), (445, 446, 510, 509), (447, 384, 448, 511), (446, 447, 511, 510), (637, 638, 574, 573), (638, 639, 575, 574), (636, 637, 573, 572), (635, 636, 572, 571), (634, 635, 571, 570), (633, 634, 570, 569), (632, 633, 569, 568), (631, 632, 568, 567), (630, 631, 567, 566), (629, 630, 566, 565), (628, 629, 565, 564), (627, 628, 564, 563), (626, 627, 563, 562), (625, 626, 562, 561), (624, 625, 561, 560), (623, 624, 560, 559), (622, 623, 559, 558), (621, 622, 558, 557), (620, 621, 557, 556), (619, 620, 556, 555), (618, 619, 555, 554), (617, 618, 554, 553), (616, 617, 553, 552), (615, 616, 552, 551), (614, 615, 551, 550), (613, 614, 550, 549), (612, 613, 549, 548), (611, 612, 548, 547), (610, 611, 547, 546), (609, 610, 546, 545), (608, 609, 545, 544), (607, 608, 544, 543), (606, 607, 543, 542), (605, 606, 542, 541), (604, 605, 541, 540), (603, 604, 540, 539), (602, 603, 539, 538), (601, 602, 538, 537), (600, 601, 537, 536), (599, 600, 536, 535), (598, 599, 535, 534), (597, 598, 534, 533), (596, 597, 533, 532), (595, 596, 532, 531), (594, 595, 531, 530), (593, 594, 530, 529), (592, 593, 529, 528), (591, 592, 528, 527), (590, 591, 527, 526), (589, 590, 526, 525), (588, 589, 525, 524), (587, 588, 524, 523), (586, 587, 523, 522), (585, 586, 522, 521), (584, 585, 521, 520), (583, 584, 520, 519), (582, 583, 519, 518), (581, 582, 518, 517), (580, 581, 517, 516), (579, 580, 516, 515), (578, 579, 515, 514), (577, 578, 514, 513), (576, 577, 513, 512), (639, 576, 512, 575), (703, 640, 576, 639), (640, 641, 577, 576), (641, 642, 578, 577), (642, 643, 579, 578), (643, 644, 580, 579), (644, 645, 581, 580), (645, 646, 582, 581), (646, 647, 583, 582), (647, 648, 584, 583), (648, 649, 585, 584), (649, 650, 586, 585), (650, 651, 587, 586), (651, 652, 588, 587), (652, 653, 589, 588), (653, 654, 590, 589), (654, 655, 591, 590), (655, 656, 592, 591), (656, 657, 593, 592), (657, 658, 594, 593), (658, 659, 595, 594), (659, 660, 596, 595), (660, 661, 597, 596), (661, 662, 598, 597), (662, 663, 599, 598), (663, 664, 600, 599), (664, 665, 601, 600), (665, 666, 602, 601), (666, 667, 603, 602), (667, 668, 604, 603), (668, 669, 605, 604), (669, 670, 606, 605), (670, 671, 607, 606), (671, 672, 608, 607), (672, 673, 609, 608), (673, 674, 610, 609), (674, 675, 611, 610), (675, 676, 612, 611), (676, 677, 613, 612), (677, 678, 614, 613), (678, 679, 615, 614), (679, 680, 616, 615), (680, 681, 617, 616), (681, 682, 618, 617), (682, 683, 619, 618), (683, 684, 620, 619), (684, 685, 621, 620), (685, 686, 622, 621), (686, 687, 623, 622), (687, 688, 624, 623), (688, 689, 625, 624), (689, 690, 626, 625), (690, 691, 627, 626), (691, 692, 628, 627), (692, 693, 629, 628), (693, 694, 630, 629), (694, 695, 631, 630), (695, 696, 632, 631), (696, 697, 633, 632), (697, 698, 634, 633), (698, 699, 635, 634), (699, 700, 636, 635), (700, 701, 637, 636), (702, 703, 639, 638), (701, 702, 638, 637), (765, 766, 702, 701), (766, 767, 703, 702), (764, 765, 701, 700), (763, 764, 700, 699), (762, 763, 699, 698), (761, 762, 698, 697), (760, 761, 697, 696), (759, 760, 696, 695), (758, 759, 695, 694), (757, 758, 694, 693), (756, 757, 693, 692), (755, 756, 692, 691), (754, 755, 691, 690), (753, 754, 690, 689), (752, 753, 689, 688), (751, 752, 688, 687), (750, 751, 687, 686), (749, 750, 686, 685), (748, 749, 685, 684), (747, 748, 684, 683), (746, 747, 683, 682), (745, 746, 682, 681), (744, 745, 681, 680), (743, 744, 680, 679), (742, 743, 679, 678), (741, 742, 678, 677), (740, 741, 677, 676), (739, 740, 676, 675), (738, 739, 675, 674), (737, 738, 674, 673), (736, 737, 673, 672), (735, 736, 672, 671), (734, 735, 671, 670), (733, 734, 670, 669), (732, 733, 669, 668), (731, 732, 668, 667), (730, 731, 667, 666), (729, 730, 666, 665), (728, 729, 665, 664), (727, 728, 664, 663), (726, 727, 663, 662), (725, 726, 662, 661), (724, 725, 661, 660), (723, 724, 660, 659), (722, 723, 659, 658), (721, 722, 658, 657), (720, 721, 657, 656), (719, 720, 656, 655), (718, 719, 655, 654), (717, 718, 654, 653), (716, 717, 653, 652), (715, 716, 652, 651), (714, 715, 651, 650), (713, 714, 650, 649), (712, 713, 649, 648), (711, 712, 648, 647), (710, 711, 647, 646), (709, 710, 646, 645), (708, 709, 645, 644), (707, 708, 644, 643), (706, 707, 643, 642), (705, 706, 642, 641), (704, 705, 641, 640), (767, 704, 640, 703), (831, 768, 704, 767), (768, 769, 705, 704), (769, 770, 706, 705), (770, 771, 707, 706), (771, 772, 708, 707), (772, 773, 709, 708), (773, 774, 710, 709), (774, 775, 711, 710), (775, 776, 712, 711), (776, 777, 713, 712), (777, 778, 714, 713), (778, 779, 715, 714), (779, 780, 716, 715), (780, 781, 717, 716), (781, 782, 718, 717), (782, 783, 719, 718), (783, 784, 720, 719), (784, 785, 721, 720), (785, 786, 722, 721), (786, 787, 723, 722), (787, 788, 724, 723), (788, 789, 725, 724), (789, 790, 726, 725), (790, 791, 727, 726), (791, 792, 728, 727), (792, 793, 729, 728), (793, 794, 730, 729), (794, 795, 731, 730), (795, 796, 732, 731), (796, 797, 733, 732), (797, 798, 734, 733), (798, 799, 735, 734), (799, 800, 736, 735), (800, 801, 737, 736), (801, 802, 738, 737), (802, 803, 739, 738), (803, 804, 740, 739), (804, 805, 741, 740), (805, 806, 742, 741), (806, 807, 743, 742), (807, 808, 744, 743), (808, 809, 745, 744), (809, 810, 746, 745), (810, 811, 747, 746), (811, 812, 748, 747), (812, 813, 749, 748), (813, 814, 750, 749), (814, 815, 751, 750), (815, 816, 752, 751), (816, 817, 753, 752), (817, 818, 754, 753), (818, 819, 755, 754), (819, 820, 756, 755), (820, 821, 757, 756), (821, 822, 758, 757), (822, 823, 759, 758), (823, 824, 760, 759), (824, 825, 761, 760), (825, 826, 762, 761), (826, 827, 763, 762), (827, 828, 764, 763), (828, 829, 765, 764), (830, 831, 767, 766), (829, 830, 766, 765), (124, 126, 830, 829), (126, 0, 831, 830), (122, 124, 829, 828), (120, 122, 828, 827), (118, 120, 827, 826), (116, 118, 826, 825), (114, 116, 825, 824), (112, 114, 824, 823), (110, 112, 823, 822), (108, 110, 822, 821), (106, 108, 821, 820), (104, 106, 820, 819), (102, 104, 819, 818), (100, 102, 818, 817), (98, 100, 817, 816), (96, 98, 816, 815), (94, 96, 815, 814), (92, 94, 814, 813), (90, 92, 813, 812), (88, 90, 812, 811), (86, 88, 811, 810), (84, 86, 810, 809), (82, 84, 809, 808), (80, 82, 808, 807), (78, 80, 807, 806), (76, 78, 806, 805), (74, 76, 805, 804), (72, 74, 804, 803), (70, 72, 803, 802), (68, 70, 802, 801), (66, 68, 801, 800), (64, 66, 800, 799), (62, 64, 799, 798), (60, 62, 798, 797), (58, 60, 797, 796), (56, 58, 796, 795), (54, 56, 795, 794), (52, 54, 794, 793), (50, 52, 793, 792), (48, 50, 792, 791), (46, 48, 791, 790), (44, 46, 790, 789), (42, 44, 789, 788), (40, 42, 788, 787), (38, 40, 787, 786), (36, 38, 786, 785), (34, 36, 785, 784), (32, 34, 784, 783), (30, 32, 783, 782), (28, 30, 782, 781), (26, 28, 781, 780), (24, 26, 780, 779), (22, 24, 779, 778), (20, 22, 778, 777), (18, 20, 777, 776), (16, 18, 776, 775), (14, 16, 775, 774), (12, 14, 774, 773), (10, 12, 773, 772), (8, 10, 772, 771), (6, 8, 771, 770), (4, 6, 770, 769), (2, 4, 769, 768), (0, 2, 768, 831), (836, 835, 834, 1026), (1026, 834, 839, 1028), (1028, 839, 842, 1030), (1030, 842, 845, 1032), (1032, 845, 848, 1034), (1034, 848, 851, 1036), (1036, 851, 854, 1038), (1038, 854, 857, 1040), (1040, 857, 860, 1042), (1042, 860, 863, 1044), (1044, 863, 866, 1046), (1046, 866, 869, 1048), (1048, 869, 872, 1050), (1050, 872, 875, 1052), (1052, 875, 878, 1054), (1054, 878, 881, 1056), (1056, 881, 884, 1058), (1058, 884, 887, 1060), (1060, 887, 890, 1062), (1062, 890, 893, 1064), (1064, 893, 896, 1066), (1066, 896, 899, 1068), (1068, 899, 902, 1070), (1070, 902, 905, 1072), (1072, 905, 908, 1074), (1074, 908, 911, 1076), (1076, 911, 914, 1078), (1078, 914, 917, 1080), (1080, 917, 920, 1082), (1082, 920, 923, 1084), (1084, 923, 926, 1086), (1086, 926, 929, 1088), (1088, 929, 932, 1090), (1090, 932, 935, 1092), (1092, 935, 938, 1094), (1094, 938, 941, 1096), (1096, 941, 944, 1098), (1098, 944, 947, 1100), (1100, 947, 950, 1102), (1102, 950, 953, 1104), (1104, 953, 956, 1106), (1106, 956, 959, 1108), (1108, 959, 962, 1110), (1110, 962, 965, 1112), (1112, 965, 968, 1114), (1114, 968, 971, 1116), (1116, 971, 974, 1118), (1118, 974, 977, 1120), (1120, 977, 980, 1122), (1122, 980, 983, 1124), (1124, 983, 986, 1126), (1126, 986, 989, 1128), (1128, 989, 992, 1130), (1130, 992, 995, 1132), (1132, 995, 998, 1134), (1134, 998, 1001, 1136), (1136, 1001, 1004, 1138), (1138, 1004, 1007, 1140), (1140, 1007, 1010, 1142), (1142, 1010, 1013, 1144), (1144, 1013, 1016, 1146), (1146, 1016, 1019, 1148), (834, 835, 1022, 1019, 1016, 1013, 1010, 1007, 1004, 1001, 998, 995, 992, 989, 986, 983, 980, 977, 974, 971, 968, 965, 962, 959, 956, 953, 950, 947, 944, 941, 938, 935, 932, 929, 926, 923, 920, 917, 914, 911, 908, 905, 902, 899, 896, 893, 890, 887, 884, 881, 878, 875, 872, 869, 866, 863, 860, 857, 854, 851, 848, 845, 842, 839), (1150, 1022, 835, 836), (1148, 1019, 1022, 1150), (1406, 1149, 1151, 1407), (1407, 1151, 1025, 1024), (1405, 1147, 1149, 1406), (1404, 1145, 1147, 1405), (1403, 1143, 1145, 1404), (1402, 1141, 1143, 1403), (1401, 1139, 1141, 1402), (1400, 1137, 1139, 1401), (1399, 1135, 1137, 1400), (1398, 1133, 1135, 1399), (1397, 1131, 1133, 1398), (1396, 1129, 1131, 1397), (1395, 1127, 1129, 1396), (1394, 1125, 1127, 1395), (1393, 1123, 1125, 1394), (1392, 1121, 1123, 1393), (1391, 1119, 1121, 1392), (1390, 1117, 1119, 1391), (1389, 1115, 1117, 1390), (1388, 1113, 1115, 1389), (1387, 1111, 1113, 1388), (1386, 1109, 1111, 1387), (1385, 1107, 1109, 1386), (1384, 1105, 1107, 1385), (1383, 1103, 1105, 1384), (1382, 1101, 1103, 1383), (1381, 1099, 1101, 1382), (1380, 1097, 1099, 1381), (1379, 1095, 1097, 1380), (1378, 1093, 1095, 1379), (1377, 1091, 1093, 1378), (1376, 1089, 1091, 1377), (1375, 1087, 1089, 1376), (1374, 1085, 1087, 1375), (1373, 1083, 1085, 1374), (1372, 1081, 1083, 1373), (1371, 1079, 1081, 1372), (1370, 1077, 1079, 1371), (1369, 1075, 1077, 1370), (1368, 1073, 1075, 1369), (1367, 1071, 1073, 1368), (1366, 1069, 1071, 1367), (1365, 1067, 1069, 1366), (1364, 1065, 1067, 1365), (1363, 1063, 1065, 1364), (1362, 1061, 1063, 1363), (1361, 1059, 1061, 1362), (1360, 1057, 1059, 1361), (1359, 1055, 1057, 1360), (1358, 1053, 1055, 1359), (1357, 1051, 1053, 1358), (1356, 1049, 1051, 1357), (1355, 1047, 1049, 1356), (1354, 1045, 1047, 1355), (1353, 1043, 1045, 1354), (1352, 1041, 1043, 1353), (1351, 1039, 1041, 1352), (1350, 1037, 1039, 1351), (1349, 1035, 1037, 1350), (1348, 1033, 1035, 1349), (1347, 1031, 1033, 1348), (1346, 1029, 1031, 1347), (1345, 1027, 1029, 1346), (1024, 1025, 1027, 1345), (1149, 1148, 1150, 1151), (1151, 1150, 836, 1025), (1147, 1146, 1148, 1149), (1145, 1144, 1146, 1147), (1143, 1142, 1144, 1145), (1141, 1140, 1142, 1143), (1139, 1138, 1140, 1141), (1137, 1136, 1138, 1139), (1135, 1134, 1136, 1137), (1133, 1132, 1134, 1135), (1131, 1130, 1132, 1133), (1129, 1128, 1130, 1131), (1127, 1126, 1128, 1129), (1125, 1124, 1126, 1127), (1123, 1122, 1124, 1125), (1121, 1120, 1122, 1123), (1119, 1118, 1120, 1121), (1117, 1116, 1118, 1119), (1115, 1114, 1116, 1117), (1113, 1112, 1114, 1115), (1111, 1110, 1112, 1113), (1109, 1108, 1110, 1111), (1107, 1106, 1108, 1109), (1105, 1104, 1106, 1107), (1103, 1102, 1104, 1105), (1101, 1100, 1102, 1103), (1099, 1098, 1100, 1101), (1097, 1096, 1098, 1099), (1095, 1094, 1096, 1097), (1093, 1092, 1094, 1095), (1091, 1090, 1092, 1093), (1089, 1088, 1090, 1091), (1087, 1086, 1088, 1089), (1085, 1084, 1086, 1087), (1083, 1082, 1084, 1085), (1081, 1080, 1082, 1083), (1079, 1078, 1080, 1081), (1077, 1076, 1078, 1079), (1075, 1074, 1076, 1077), (1073, 1072, 1074, 1075), (1071, 1070, 1072, 1073), (1069, 1068, 1070, 1071), (1067, 1066, 1068, 1069), (1065, 1064, 1066, 1067), (1063, 1062, 1064, 1065), (1061, 1060, 1062, 1063), (1059, 1058, 1060, 1061), (1057, 1056, 1058, 1059), (1055, 1054, 1056, 1057), (1053, 1052, 1054, 1055), (1051, 1050, 1052, 1053), (1049, 1048, 1050, 1051), (1047, 1046, 1048, 1049), (1045, 1044, 1046, 1047), (1043, 1042, 1044, 1045), (1041, 1040, 1042, 1043), (1039, 1038, 1040, 1041), (1037, 1036, 1038, 1039), (1035, 1034, 1036, 1037), (1033, 1032, 1034, 1035), (1031, 1030, 1032, 1033), (1029, 1028, 1030, 1031), (1027, 1026, 1028, 1029), (1025, 836, 1026, 1027), (1278, 1279, 1153, 1408), (1408, 1153, 1155, 1409), (1409, 1155, 1157, 1410), (1410, 1157, 1159, 1411), (1411, 1159, 1161, 1412), (1412, 1161, 1163, 1413), (1413, 1163, 1165, 1414), (1414, 1165, 1167, 1415), (1415, 1167, 1169, 1416), (1416, 1169, 1171, 1417), (1417, 1171, 1173, 1418), (1418, 1173, 1175, 1419), (1419, 1175, 1177, 1420), (1420, 1177, 1179, 1421), (1421, 1179, 1181, 1422), (1422, 1181, 1183, 1423), (1423, 1183, 1185, 1424), (1424, 1185, 1187, 1425), (1425, 1187, 1189, 1426), (1426, 1189, 1191, 1427), (1427, 1191, 1193, 1428), (1428, 1193, 1195, 1429), (1429, 1195, 1197, 1430), (1430, 1197, 1199, 1431), (1431, 1199, 1201, 1432), (1432, 1201, 1203, 1433), (1433, 1203, 1205, 1434), (1434, 1205, 1207, 1435), (1435, 1207, 1209, 1436), (1436, 1209, 1211, 1437), (1437, 1211, 1213, 1438), (1438, 1213, 1215, 1439), (1439, 1215, 1217, 1440), (1440, 1217, 1219, 1441), (1441, 1219, 1221, 1442), (1442, 1221, 1223, 1443), (1443, 1223, 1225, 1444), (1444, 1225, 1227, 1445), (1445, 1227, 1229, 1446), (1446, 1229, 1231, 1447), (1447, 1231, 1233, 1448), (1448, 1233, 1235, 1449), (1449, 1235, 1237, 1450), (1450, 1237, 1239, 1451), (1451, 1239, 1241, 1452), (1452, 1241, 1243, 1453), (1453, 1243, 1245, 1454), (1454, 1245, 1247, 1455), (1455, 1247, 1249, 1456), (1456, 1249, 1251, 1457), (1457, 1251, 1253, 1458), (1458, 1253, 1255, 1459), (1459, 1255, 1257, 1460), (1460, 1257, 1259, 1461), (1461, 1259, 1261, 1462), (1462, 1261, 1263, 1463), (1463, 1263, 1265, 1464), (1464, 1265, 1267, 1465), (1465, 1267, 1269, 1466), (1466, 1269, 1271, 1467), (1467, 1271, 1273, 1468), (1468, 1273, 1275, 1469), (1470, 1277, 1279, 1278), (1469, 1275, 1277, 1470), (1279, 1280, 1152, 1153), (1153, 1152, 1154, 1155), (1155, 1154, 1156, 1157), (1157, 1156, 1158, 1159), (1159, 1158, 1160, 1161), (1161, 1160, 1162, 1163), (1163, 1162, 1164, 1165), (1165, 1164, 1166, 1167), (1167, 1166, 1168, 1169), (1169, 1168, 1170, 1171), (1171, 1170, 1172, 1173), (1173, 1172, 1174, 1175), (1175, 1174, 1176, 1177), (1177, 1176, 1178, 1179), (1179, 1178, 1180, 1181), (1181, 1180, 1182, 1183), (1183, 1182, 1184, 1185), (1185, 1184, 1186, 1187), (1187, 1186, 1188, 1189), (1189, 1188, 1190, 1191), (1191, 1190, 1192, 1193), (1193, 1192, 1194, 1195), (1195, 1194, 1196, 1197), (1197, 1196, 1198, 1199), (1199, 1198, 1200, 1201), (1201, 1200, 1202, 1203), (1203, 1202, 1204, 1205), (1205, 1204, 1206, 1207), (1207, 1206, 1208, 1209), (1209, 1208, 1210, 1211), (1211, 1210, 1212, 1213), (1213, 1212, 1214, 1215), (1215, 1214, 1216, 1217), (1217, 1216, 1218, 1219), (1219, 1218, 1220, 1221), (1221, 1220, 1222, 1223), (1223, 1222, 1224, 1225), (1225, 1224, 1226, 1227), (1227, 1226, 1228, 1229), (1229, 1228, 1230, 1231), (1231, 1230, 1232, 1233), (1233, 1232, 1234, 1235), (1235, 1234, 1236, 1237), (1237, 1236, 1238, 1239), (1239, 1238, 1240, 1241), (1241, 1240, 1242, 1243), (1243, 1242, 1244, 1245), (1245, 1244, 1246, 1247), (1247, 1246, 1248, 1249), (1249, 1248, 1250, 1251), (1251, 1250, 1252, 1253), (1253, 1252, 1254, 1255), (1255, 1254, 1256, 1257), (1257, 1256, 1258, 1259), (1259, 1258, 1260, 1261), (1261, 1260, 1262, 1263), (1263, 1262, 1264, 1265), (1265, 1264, 1266, 1267), (1267, 1266, 1268, 1269), (1269, 1268, 1270, 1271), (1271, 1270, 1272, 1273), (1273, 1272, 1274, 1275), (1277, 1276, 1280, 1279), (1275, 1274, 1276, 1277), (1280, 1344, 1281, 1152), (1152, 1281, 1282, 1154), (1154, 1282, 1283, 1156), (1156, 1283, 1284, 1158), (1158, 1284, 1285, 1160), (1160, 1285, 1286, 1162), (1162, 1286, 1287, 1164), (1164, 1287, 1288, 1166), (1166, 1288, 1289, 1168), (1168, 1289, 1290, 1170), (1170, 1290, 1291, 1172), (1172, 1291, 1292, 1174), (1174, 1292, 1293, 1176), (1176, 1293, 1294, 1178), (1178, 1294, 1295, 1180), (1180, 1295, 1296, 1182), (1182, 1296, 1297, 1184), (1184, 1297, 1298, 1186), (1186, 1298, 1299, 1188), (1188, 1299, 1300, 1190), (1190, 1300, 1301, 1192), (1192, 1301, 1302, 1194), (1194, 1302, 1303, 1196), (1196, 1303, 1304, 1198), (1198, 1304, 1305, 1200), (1200, 1305, 1306, 1202), (1202, 1306, 1307, 1204), (1204, 1307, 1308, 1206), (1206, 1308, 1309, 1208), (1208, 1309, 1310, 1210), (1210, 1310, 1311, 1212), (1212, 1311, 1312, 1214), (1214, 1312, 1313, 1216), (1216, 1313, 1314, 1218), (1218, 1314, 1315, 1220), (1220, 1315, 1316, 1222), (1222, 1316, 1317, 1224), (1224, 1317, 1318, 1226), (1226, 1318, 1319, 1228), (1228, 1319, 1320, 1230), (1230, 1320, 1321, 1232), (1232, 1321, 1322, 1234), (1234, 1322, 1323, 1236), (1236, 1323, 1324, 1238), (1238, 1324, 1325, 1240), (1240, 1325, 1326, 1242), (1242, 1326, 1327, 1244), (1244, 1327, 1328, 1246), (1246, 1328, 1329, 1248), (1248, 1329, 1330, 1250), (1250, 1330, 1331, 1252), (1252, 1331, 1332, 1254), (1254, 1332, 1333, 1256), (1256, 1333, 1334, 1258), (1258, 1334, 1335, 1260), (1260, 1335, 1336, 1262), (1262, 1336, 1337, 1264), (1264, 1337, 1338, 1266), (1266, 1338, 1339, 1268), (1268, 1339, 1340, 1270), (1270, 1340, 1341, 1272), (1272, 1341, 1342, 1274), (1276, 1343, 1344, 1280), (1274, 1342, 1343, 1276), (1344, 1024, 1345, 1281), (1281, 1345, 1346, 1282), (1282, 1346, 1347, 1283), (1283, 1347, 1348, 1284), (1284, 1348, 1349, 1285), (1285, 1349, 1350, 1286), (1286, 1350, 1351, 1287), (1287, 1351, 1352, 1288), (1288, 1352, 1353, 1289), (1289, 1353, 1354, 1290), (1290, 1354, 1355, 1291), (1291, 1355, 1356, 1292), (1292, 1356, 1357, 1293), (1293, 1357, 1358, 1294), (1294, 1358, 1359, 1295), (1295, 1359, 1360, 1296), (1296, 1360, 1361, 1297), (1297, 1361, 1362, 1298), (1298, 1362, 1363, 1299), (1299, 1363, 1364, 1300), (1300, 1364, 1365, 1301), (1301, 1365, 1366, 1302), (1302, 1366, 1367, 1303), (1303, 1367, 1368, 1304), (1304, 1368, 1369, 1305), (1305, 1369, 1370, 1306), (1306, 1370, 1371, 1307), (1307, 1371, 1372, 1308), (1308, 1372, 1373, 1309), (1309, 1373, 1374, 1310), (1310, 1374, 1375, 1311), (1311, 1375, 1376, 1312), (1312, 1376, 1377, 1313), (1313, 1377, 1378, 1314), (1314, 1378, 1379, 1315), (1315, 1379, 1380, 1316), (1316, 1380, 1381, 1317), (1317, 1381, 1382, 1318), (1318, 1382, 1383, 1319), (1319, 1383, 1384, 1320), (1320, 1384, 1385, 1321), (1321, 1385, 1386, 1322), (1322, 1386, 1387, 1323), (1323, 1387, 1388, 1324), (1324, 1388, 1389, 1325), (1325, 1389, 1390, 1326), (1326, 1390, 1391, 1327), (1327, 1391, 1392, 1328), (1328, 1392, 1393, 1329), (1329, 1393, 1394, 1330), (1330, 1394, 1395, 1331), (1331, 1395, 1396, 1332), (1332, 1396, 1397, 1333), (1333, 1397, 1398, 1334), (1334, 1398, 1399, 1335), (1335, 1399, 1400, 1336), (1336, 1400, 1401, 1337), (1337, 1401, 1402, 1338), (1338, 1402, 1403, 1339), (1339, 1403, 1404, 1340), (1340, 1404, 1405, 1341), (1341, 1405, 1406, 1342), (1343, 1407, 1024, 1344), (1342, 1406, 1407, 1343), (1533, 1469, 1470, 1534), (1534, 1470, 1278, 1471), (1532, 1468, 1469, 1533), (1531, 1467, 1468, 1532), (1530, 1466, 1467, 1531), (1529, 1465, 1466, 1530), (1528, 1464, 1465, 1529), (1527, 1463, 1464, 1528), (1526, 1462, 1463, 1527), (1525, 1461, 1462, 1526), (1524, 1460, 1461, 1525), (1523, 1459, 1460, 1524), (1522, 1458, 1459, 1523), (1521, 1457, 1458, 1522), (1520, 1456, 1457, 1521), (1519, 1455, 1456, 1520), (1518, 1454, 1455, 1519), (1517, 1453, 1454, 1518), (1516, 1452, 1453, 1517), (1515, 1451, 1452, 1516), (1514, 1450, 1451, 1515), (1513, 1449, 1450, 1514), (1512, 1448, 1449, 1513), (1511, 1447, 1448, 1512), (1510, 1446, 1447, 1511), (1509, 1445, 1446, 1510), (1508, 1444, 1445, 1509), (1507, 1443, 1444, 1508), (1506, 1442, 1443, 1507), (1505, 1441, 1442, 1506), (1504, 1440, 1441, 1505), (1503, 1439, 1440, 1504), (1502, 1438, 1439, 1503), (1501, 1437, 1438, 1502), (1500, 1436, 1437, 1501), (1499, 1435, 1436, 1500), (1498, 1434, 1435, 1499), (1497, 1433, 1434, 1498), (1496, 1432, 1433, 1497), (1495, 1431, 1432, 1496), (1494, 1430, 1431, 1495), (1493, 1429, 1430, 1494), (1492, 1428, 1429, 1493), (1491, 1427, 1428, 1492), (1490, 1426, 1427, 1491), (1489, 1425, 1426, 1490), (1488, 1424, 1425, 1489), (1487, 1423, 1424, 1488), (1486, 1422, 1423, 1487), (1485, 1421, 1422, 1486), (1484, 1420, 1421, 1485), (1483, 1419, 1420, 1484), (1482, 1418, 1419, 1483), (1481, 1417, 1418, 1482), (1480, 1416, 1417, 1481), (1479, 1415, 1416, 1480), (1478, 1414, 1415, 1479), (1477, 1413, 1414, 1478), (1476, 1412, 1413, 1477), (1475, 1411, 1412, 1476), (1474, 1410, 1411, 1475), (1473, 1409, 1410, 1474), (1472, 1408, 1409, 1473), (1471, 1278, 1408, 1472), (1535, 1471, 1472, 1536), (1536, 1472, 1473, 1537), (1537, 1473, 1474, 1538), (1538, 1474, 1475, 1539), (1539, 1475, 1476, 1540), (1540, 1476, 1477, 1541), (1541, 1477, 1478, 1542), (1542, 1478, 1479, 1543), (1543, 1479, 1480, 1544), (1544, 1480, 1481, 1545), (1545, 1481, 1482, 1546), (1546, 1482, 1483, 1547), (1547, 1483, 1484, 1548), (1548, 1484, 1485, 1549), (1549, 1485, 1486, 1550), (1550, 1486, 1487, 1551), (1551, 1487, 1488, 1552), (1552, 1488, 1489, 1553), (1553, 1489, 1490, 1554), (1554, 1490, 1491, 1555), (1555, 1491, 1492, 1556), (1556, 1492, 1493, 1557), (1557, 1493, 1494, 1558), (1558, 1494, 1495, 1559), (1559, 1495, 1496, 1560), (1560, 1496, 1497, 1561), (1561, 1497, 1498, 1562), (1562, 1498, 1499, 1563), (1563, 1499, 1500, 1564), (1564, 1500, 1501, 1565), (1565, 1501, 1502, 1566), (1566, 1502, 1503, 1567), (1567, 1503, 1504, 1568), (1568, 1504, 1505, 1569), (1569, 1505, 1506, 1570), (1570, 1506, 1507, 1571), (1571, 1507, 1508, 1572), (1572, 1508, 1509, 1573), (1573, 1509, 1510, 1574), (1574, 1510, 1511, 1575), (1575, 1511, 1512, 1576), (1576, 1512, 1513, 1577), (1577, 1513, 1514, 1578), (1578, 1514, 1515, 1579), (1579, 1515, 1516, 1580), (1580, 1516, 1517, 1581), (1581, 1517, 1518, 1582), (1582, 1518, 1519, 1583), (1583, 1519, 1520, 1584), (1584, 1520, 1521, 1585), (1585, 1521, 1522, 1586), (1586, 1522, 1523, 1587), (1587, 1523, 1524, 1588), (1588, 1524, 1525, 1589), (1589, 1525, 1526, 1590), (1590, 1526, 1527, 1591), (1591, 1527, 1528, 1592), (1592, 1528, 1529, 1593), (1593, 1529, 1530, 1594), (1594, 1530, 1531, 1595), (1595, 1531, 1532, 1596), (1596, 1532, 1533, 1597), (1598, 1534, 1471, 1535), (1597, 1533, 1534, 1598), (1661, 1597, 1598, 1662), (1662, 1598, 1535, 1599), (1660, 1596, 1597, 1661), (1659, 1595, 1596, 1660), (1658, 1594, 1595, 1659), (1657, 1593, 1594, 1658), (1656, 1592, 1593, 1657), (1655, 1591, 1592, 1656), (1654, 1590, 1591, 1655), (1653, 1589, 1590, 1654), (1652, 1588, 1589, 1653), (1651, 1587, 1588, 1652), (1650, 1586, 1587, 1651), (1649, 1585, 1586, 1650), (1648, 1584, 1585, 1649), (1647, 1583, 1584, 1648), (1646, 1582, 1583, 1647), (1645, 1581, 1582, 1646), (1644, 1580, 1581, 1645), (1643, 1579, 1580, 1644), (1642, 1578, 1579, 1643), (1641, 1577, 1578, 1642), (1640, 1576, 1577, 1641), (1639, 1575, 1576, 1640), (1638, 1574, 1575, 1639), (1637, 1573, 1574, 1638), (1636, 1572, 1573, 1637), (1635, 1571, 1572, 1636), (1634, 1570, 1571, 1635), (1633, 1569, 1570, 1634), (1632, 1568, 1569, 1633), (1631, 1567, 1568, 1632), (1630, 1566, 1567, 1631), (1629, 1565, 1566, 1630), (1628, 1564, 1565, 1629), (1627, 1563, 1564, 1628), (1626, 1562, 1563, 1627), (1625, 1561, 1562, 1626), (1624, 1560, 1561, 1625), (1623, 1559, 1560, 1624), (1622, 1558, 1559, 1623), (1621, 1557, 1558, 1622), (1620, 1556, 1557, 1621), (1619, 1555, 1556, 1620), (1618, 1554, 1555, 1619), (1617, 1553, 1554, 1618), (1616, 1552, 1553, 1617), (1615, 1551, 1552, 1616), (1614, 1550, 1551, 1615), (1613, 1549, 1550, 1614), (1612, 1548, 1549, 1613), (1611, 1547, 1548, 1612), (1610, 1546, 1547, 1611), (1609, 1545, 1546, 1610), (1608, 1544, 1545, 1609), (1607, 1543, 1544, 1608), (1606, 1542, 1543, 1607), (1605, 1541, 1542, 1606), (1604, 1540, 1541, 1605), (1603, 1539, 1540, 1604), (1602, 1538, 1539, 1603), (1601, 1537, 1538, 1602), (1600, 1536, 1537, 1601), (1599, 1535, 1536, 1600), (1663, 1599, 1600, 837), (837, 1600, 1601, 840), (840, 1601, 1602, 843), (843, 1602, 1603, 846), (846, 1603, 1604, 849), (849, 1604, 1605, 852), (852, 1605, 1606, 855), (855, 1606, 1607, 858), (858, 1607, 1608, 861), (861, 1608, 1609, 864), (864, 1609, 1610, 867), (867, 1610, 1611, 870), (870, 1611, 1612, 873), (873, 1612, 1613, 876), (876, 1613, 1614, 879), (879, 1614, 1615, 882), (882, 1615, 1616, 885), (885, 1616, 1617, 888), (888, 1617, 1618, 891), (891, 1618, 1619, 894), (894, 1619, 1620, 897), (897, 1620, 1621, 900), (900, 1621, 1622, 903), (903, 1622, 1623, 906), (906, 1623, 1624, 909), (909, 1624, 1625, 912), (912, 1625, 1626, 915), (915, 1626, 1627, 918), (918, 1627, 1628, 921), (921, 1628, 1629, 924), (924, 1629, 1630, 927), (927, 1630, 1631, 930), (930, 1631, 1632, 933), (933, 1632, 1633, 936), (936, 1633, 1634, 939), (939, 1634, 1635, 942), (942, 1635, 1636, 945), (945, 1636, 1637, 948), (948, 1637, 1638, 951), (951, 1638, 1639, 954), (954, 1639, 1640, 957), (957, 1640, 1641, 960), (960, 1641, 1642, 963), (963, 1642, 1643, 966), (966, 1643, 1644, 969), (969, 1644, 1645, 972), (972, 1645, 1646, 975), (975, 1646, 1647, 978), (978, 1647, 1648, 981), (981, 1648, 1649, 984), (984, 1649, 1650, 987), (987, 1650, 1651, 990), (990, 1651, 1652, 993), (993, 1652, 1653, 996), (996, 1653, 1654, 999), (999, 1654, 1655, 1002), (1002, 1655, 1656, 1005), (1005, 1656, 1657, 1008), (1008, 1657, 1658, 1011), (1011, 1658, 1659, 1014), (1014, 1659, 1660, 1017), (1017, 1660, 1661, 1020), (1023, 1662, 1599, 1663), (1020, 1661, 1662, 1023), (1018, 1020, 1023, 1021), (1021, 1023, 1663, 832), (1015, 1017, 1020, 1018), (1012, 1014, 1017, 1015), (1009, 1011, 1014, 1012), (1006, 1008, 1011, 1009), (1003, 1005, 1008, 1006), (1000, 1002, 1005, 1003), (997, 999, 1002, 1000), (994, 996, 999, 997), (991, 993, 996, 994), (988, 990, 993, 991), (985, 987, 990, 988), (982, 984, 987, 985), (979, 981, 984, 982), (976, 978, 981, 979), (973, 975, 978, 976), (970, 972, 975, 973), (967, 969, 972, 970), (964, 966, 969, 967), (961, 963, 966, 964), (958, 960, 963, 961), (955, 957, 960, 958), (952, 954, 957, 955), (949, 951, 954, 952), (946, 948, 951, 949), (943, 945, 948, 946), (940, 942, 945, 943), (937, 939, 942, 940), (934, 936, 939, 937), (931, 933, 936, 934), (928, 930, 933, 931), (925, 927, 930, 928), (922, 924, 927, 925), (919, 921, 924, 922), (916, 918, 921, 919), (913, 915, 918, 916), (910, 912, 915, 913), (907, 909, 912, 910), (904, 906, 909, 907), (901, 903, 906, 904), (898, 900, 903, 901), (895, 897, 900, 898), (892, 894, 897, 895), (889, 891, 894, 892), (886, 888, 891, 889), (883, 885, 888, 886), (880, 882, 885, 883), (877, 879, 882, 880), (874, 876, 879, 877), (871, 873, 876, 874), (868, 870, 873, 871), (865, 867, 870, 868), (862, 864, 867, 865), (859, 861, 864, 862), (856, 858, 861, 859), (853, 855, 858, 856), (850, 852, 855, 853), (847, 849, 852, 850), (844, 846, 849, 847), (841, 843, 846, 844), (838, 840, 843, 841), (833, 837, 840, 838), (832, 1663, 837, 833), (68, 66, 931, 934), (16, 14, 853, 856), (86, 84, 958, 961), (34, 32, 880, 883), (104, 102, 985, 988), (52, 50, 907, 910), (122, 120, 1012, 1015), (70, 68, 934, 937), (18, 16, 856, 859), (88, 86, 961, 964), (36, 34, 883, 886), (106, 104, 988, 991), (2, 0, 832, 833), (54, 52, 910, 913), (124, 122, 1015, 1018), (72, 70, 937, 940), (20, 18, 859, 862), (90, 88, 964, 967), (38, 36, 886, 889), (108, 106, 991, 994), (56, 54, 913, 916), (126, 124, 1018, 1021), (4, 2, 833, 838), (74, 72, 940, 943), (22, 20, 862, 865), (92, 90, 967, 970), (40, 38, 889, 892), (110, 108, 994, 997), (58, 56, 916, 919), (0, 126, 1021, 832), (6, 4, 838, 841), (76, 74, 943, 946), (24, 22, 865, 868), (94, 92, 970, 973), (42, 40, 892, 895), (112, 110, 997, 1000), (60, 58, 919, 922), (8, 6, 841, 844), (78, 76, 946, 949), (26, 24, 868, 871), (96, 94, 973, 976), (44, 42, 895, 898), (114, 112, 1000, 1003), (62, 60, 922, 925), (10, 8, 844, 847), (80, 78, 949, 952), (28, 26, 871, 874), (98, 96, 976, 979), (46, 44, 898, 901), (116, 114, 1003, 1006), (64, 62, 925, 928), (12, 10, 847, 850), (82, 80, 952, 955), (30, 28, 874, 877), (100, 98, 979, 982), (48, 46, 901, 904), (118, 116, 1006, 1009), (66, 64, 928, 931), (14, 12, 850, 853), (84, 82, 955, 958), (32, 30, 877, 880), (102, 100, 982, 985), (50, 48, 904, 907), (120, 118, 1009, 1012)])
me_cylinder_002.materials.append(mat_material)
me_cylinder_002.use_remesh_preserve_volume = False
me_cylinder_002.use_remesh_preserve_attributes = False
me_cylinder_002.use_mirror_vertex_groups = False
me_cylinder_002.update()

# ---- objects
ob_cylinder_001 = bpy.data.objects.new('Cylinder.001', me_cylinder_002)
ob_lamp = bpy.data.objects.new('Lamp', light_lamp)
ob_camera = bpy.data.objects.new('Camera', cam_camera)

# ---- transforms, parenting, visibility, modifiers, constraints
ob_cylinder_001.location = (-0.2427, -1.006, 0.9644)
ob_cylinder_001.rotation_euler = (1.571, -0.0, 0.0)
ob_cylinder_001.scale = (1.501, 1.501, 2.369)
ob_cylinder_001.lineart.crease_threshold = 0.0
_m = ob_cylinder_001.modifiers.new('Solidify', 'SOLIDIFY')
_m.thickness = 0.05
_m.nonmanifold_thickness_mode = 'FIXED'
_m.nonmanifold_merge_threshold = 0.0003
ob_lamp.location = (4.076, 1.005, 5.904)
ob_lamp.rotation_euler = (0.6503, 0.05522, 1.866)
ob_lamp.lock_rotations_4d = False
ob_lamp.empty_display_type = 'ARROWS'
ob_lamp.color = (0.0, 0.0, 0.0, 0.0)
ob_lamp.lineart.crease_threshold = 0.0
ob_camera.location = (7.481, -6.508, 5.344)
ob_camera.rotation_euler = (1.109, 0.01082, 0.8149)
ob_camera.lock_rotations_4d = False
ob_camera.empty_display_type = 'ARROWS'
ob_camera.color = (0.0, 0.0, 0.0, 0.0)
ob_camera.display_type = 'WIRE'
ob_camera.lineart.crease_threshold = 0.0

# ---- collection membership
col_collection_1.objects.link(ob_cylinder_001)
col_collection_1.objects.link(ob_lamp)
col_collection_1.objects.link(ob_camera)

# ---- scene / render settings (as saved in the file)
scene.camera = ob_camera
scene.frame_start = 1; scene.frame_end = 250; scene.frame_set(1)
scene.render.engine = 'CYCLES'
scene.render.resolution_percentage = 50
scene.render.dither_intensity = 0.0
scene.cycles.use_denoising = False
scene.cycles.samples = 10
scene.cycles.sampling_pattern = 'TABULATED_SOBOL'
scene.cycles.light_sampling_threshold = 0.0
scene.cycles.use_adaptive_sampling = False
scene.cycles.use_light_tree = False
scene.cycles.blur_glossy = 0.0
scene.cycles.pixel_filter_type = 'GAUSSIAN'
scene.cycles.sample_clamp_indirect = 0.0
scene.view_settings.view_transform = 'Standard'
bpy.context.view_layer.update()
